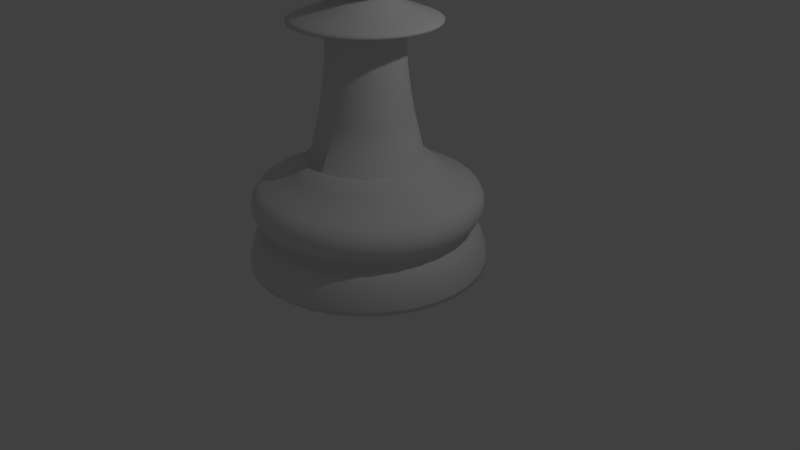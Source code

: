 # Source: 4.65_chesspiece_pawn.blend  (saved by Blender 2.79.0; exported with 4.5.12 LTS)
import bpy
from mathutils import Matrix  # noqa: F401  (used for matrix-valued properties, if any)

bpy.ops.wm.read_factory_settings(use_empty=True)
scene = bpy.context.scene
scene.name = 'Scene'

# ---- collections
col_collection_1 = bpy.data.collections.new('Collection 1'); scene.collection.children.link(col_collection_1)

# ---- world
world_world = bpy.data.worlds.new('World'); scene.world = world_world
world_world.color = (0.05088, 0.05088, 0.05088)
world_world.use_sun_shadow = False
world_world.sun_shadow_jitter_overblur = 0.0
world_world.cycles.sampling_method = 'MANUAL'

# ---- cameras
cam_camera = bpy.data.cameras.new('Camera')
cam_camera.clip_end = 100.0
cam_camera.lens = 35.0
cam_camera.sensor_width = 32.0
cam_camera.sensor_height = 18.0
cam_camera.ortho_scale = 7.314
cam_camera.dof.focus_distance = 0.0
cam_camera.dof.aperture_fstop = 128.0

# ---- lights
light_lamp = bpy.data.lights.new('Lamp', 'POINT')
light_lamp.transmission_factor = 0.0
light_lamp.cutoff_distance = 30.0
light_lamp.energy = 100.0
light_lamp.shadow_buffer_clip_start = 1.001
light_lamp.shadow_soft_size = 0.1
light_lamp.shadow_maximum_resolution = 0.006
light_lamp.use_absolute_resolution = True

# ---- meshes
me_cylinder = bpy.data.meshes.new('Cylinder')
me_cylinder.from_pydata([(0.0, 1.5, -1.0), (5.332e-08, 0.7113, 0.3398), (0.2926, 1.471, -1.0), (0.1388, 0.6976, 0.3398), (0.574, 1.386, -1.0), (0.2722, 0.6571, 0.3398), (0.8334, 1.247, -1.0), (0.3952, 0.5914, 0.3398), (1.061, 1.061, -1.0), (0.5029, 0.5029, 0.3398), (1.247, 0.8334, -1.0), (0.5914, 0.3952, 0.3398), (1.386, 0.574, -1.0), (0.6571, 0.2722, 0.3398), (1.471, 0.2926, -1.0), (0.6976, 0.1388, 0.3398), (1.5, 1.132e-07, -1.0), (0.7113, 2.813e-07, 0.3398), (1.471, -0.2926, -1.0), (0.6976, -0.1388, 0.3398), (1.386, -0.574, -1.0), (0.6571, -0.2722, 0.3398), (1.247, -0.8334, -1.0), (0.5914, -0.3951, 0.3398), (1.061, -1.061, -1.0), (0.5029, -0.5029, 0.3398), (0.8334, -1.247, -1.0), (0.3952, -0.5914, 0.3398), (0.574, -1.386, -1.0), (0.2722, -0.6571, 0.3398), (0.2926, -1.471, -1.0), (0.1388, -0.6976, 0.3398), (-4.888e-07, -1.5, -1.0), (-1.578e-07, -0.7113, 0.3398), (-0.2926, -1.471, -1.0), (-0.1388, -0.6976, 0.3398), (-0.574, -1.386, -1.0), (-0.2722, -0.6571, 0.3398), (-0.8334, -1.247, -1.0), (-0.3952, -0.5914, 0.3398), (-1.061, -1.061, -1.0), (-0.5029, -0.5029, 0.3398), (-1.247, -0.8334, -1.0), (-0.5914, -0.3951, 0.3398), (-1.386, -0.574, -1.0), (-0.6571, -0.2722, 0.3398), (-1.471, -0.2926, -1.0), (-0.6976, -0.1388, 0.3398), (-1.5, 1.448e-06, -1.0), (-0.7113, 9.08e-07, 0.3398), (-1.471, 0.2926, -1.0), (-0.6976, 0.1388, 0.3398), (-1.386, 0.574, -1.0), (-0.6571, 0.2722, 0.3398), (-1.247, 0.8334, -1.0), (-0.5914, 0.3952, 0.3398), (-1.061, 1.061, -1.0), (-0.5029, 0.5029, 0.3398), (-0.8334, 1.247, -1.0), (-0.3951, 0.5914, 0.3398), (-0.574, 1.386, -1.0), (-0.2722, 0.6571, 0.3398), (-0.2926, 1.471, -1.0), (-0.1388, 0.6976, 0.3398), (4.202e-08, 1.144, 0.07015), (6.915e-08, 0.9138, 0.2181), (0.1783, 0.8962, 0.2181), (0.2231, 1.122, 0.07015), (0.3497, 0.8442, 0.2181), (0.4377, 1.057, 0.07015), (0.5077, 0.7598, 0.2181), (0.6354, 0.951, 0.07015), (0.6461, 0.6461, 0.2181), (0.8088, 0.8088, 0.07015), (0.7598, 0.5077, 0.2181), (0.951, 0.6354, 0.07015), (0.8442, 0.3497, 0.2181), (1.057, 0.4377, 0.07015), (0.8962, 0.1783, 0.2181), (1.122, 0.2231, 0.07015), (0.9138, 2.641e-07, 0.2181), (1.144, 2.049e-07, 0.07015), (0.8962, -0.1783, 0.2181), (1.122, -0.2231, 0.07015), (0.8442, -0.3497, 0.2181), (1.057, -0.4377, 0.07015), (0.7598, -0.5077, 0.2181), (0.951, -0.6354, 0.07015), (0.6461, -0.6461, 0.2181), (0.8088, -0.8088, 0.07015), (0.5077, -0.7598, 0.2181), (0.6354, -0.951, 0.07015), (0.3497, -0.8442, 0.2181), (0.4377, -1.057, 0.07015), (0.1783, -0.8962, 0.2181), (0.2231, -1.122, 0.07015), (-2.286e-07, -0.9138, 0.2181), (-3.307e-07, -1.144, 0.07015), (-0.1783, -0.8962, 0.2181), (-0.2231, -1.122, 0.07015), (-0.3497, -0.8442, 0.2181), (-0.4377, -1.057, 0.07015), (-0.5077, -0.7598, 0.2181), (-0.6354, -0.951, 0.07015), (-0.6461, -0.6461, 0.2181), (-0.8088, -0.8088, 0.07015), (-0.7598, -0.5077, 0.2181), (-0.951, -0.6354, 0.07015), (-0.8442, -0.3497, 0.2181), (-1.057, -0.4377, 0.07015), (-0.8962, -0.1783, 0.2181), (-1.122, -0.2231, 0.07015), (-0.9138, 1.077e-06, 0.2181), (-1.144, 1.223e-06, 0.07015), (-0.8962, 0.1783, 0.2181), (-1.122, 0.2231, 0.07015), (-0.8442, 0.3497, 0.2181), (-1.057, 0.4377, 0.07015), (-0.7598, 0.5077, 0.2181), (-0.951, 0.6355, 0.07015), (-0.6461, 0.6461, 0.2181), (-0.8088, 0.8088, 0.07015), (-0.5077, 0.7598, 0.2181), (-0.6354, 0.951, 0.07015), (-0.3497, 0.8442, 0.2181), (-0.4377, 1.057, 0.07015), (-0.1783, 0.8962, 0.2181), (-0.2231, 1.122, 0.07015), (1.398e-08, 1.382, -0.5616), (0.0, 1.5, -0.9424), (8.615e-09, 1.427, -0.6434), (4.191e-09, 1.465, -0.7444), (1.048e-09, 1.491, -0.8495), (0.2926, 1.471, -0.9424), (0.2695, 1.355, -0.5616), (0.2909, 1.462, -0.8495), (0.2859, 1.437, -0.7444), (0.2784, 1.399, -0.6434), (0.574, 1.386, -0.9424), (0.5287, 1.276, -0.5616), (0.5706, 1.377, -0.8495), (0.5607, 1.354, -0.7444), (0.546, 1.318, -0.6434), (0.8334, 1.247, -0.9424), (0.7675, 1.149, -0.5616), (0.8283, 1.24, -0.8495), (0.8141, 1.218, -0.7444), (0.7927, 1.186, -0.6434), (1.061, 1.061, -0.9424), (0.9769, 0.9769, -0.5616), (1.054, 1.054, -0.8495), (1.036, 1.036, -0.7444), (1.009, 1.009, -0.6434), (1.247, 0.8334, -0.9424), (1.149, 0.7675, -0.5616), (1.24, 0.8283, -0.8495), (1.218, 0.8141, -0.7444), (1.186, 0.7927, -0.6434), (1.386, 0.574, -0.9424), (1.276, 0.5287, -0.5616), (1.377, 0.5706, -0.8495), (1.354, 0.5607, -0.7444), (1.318, 0.546, -0.6434), (1.471, 0.2926, -0.9424), (1.355, 0.2695, -0.5616), (1.462, 0.2909, -0.8495), (1.437, 0.2859, -0.7444), (1.399, 0.2784, -0.6434), (1.5, 1.132e-07, -0.9424), (1.382, 1.437e-07, -0.5616), (1.491, 1.156e-07, -0.8495), (1.465, 1.222e-07, -0.7444), (1.427, 1.321e-07, -0.6434), (1.471, -0.2926, -0.9424), (1.355, -0.2695, -0.5616), (1.462, -0.2909, -0.8495), (1.437, -0.2859, -0.7444), (1.399, -0.2784, -0.6434), (1.386, -0.574, -0.9424), (1.276, -0.5287, -0.5616), (1.377, -0.5706, -0.8495), (1.354, -0.5607, -0.7444), (1.318, -0.546, -0.6434), (1.247, -0.8334, -0.9424), (1.149, -0.7675, -0.5616), (1.24, -0.8283, -0.8495), (1.218, -0.8141, -0.7444), (1.186, -0.7927, -0.6434), (1.061, -1.061, -0.9424), (0.9769, -0.9769, -0.5616), (1.054, -1.054, -0.8495), (1.036, -1.036, -0.7444), (1.009, -1.009, -0.6434), (0.8334, -1.247, -0.9424), (0.7675, -1.149, -0.5616), (0.8283, -1.24, -0.8495), (0.8141, -1.218, -0.7444), (0.7927, -1.186, -0.6434), (0.574, -1.386, -0.9424), (0.5287, -1.276, -0.5616), (0.5706, -1.377, -0.8495), (0.5607, -1.354, -0.7444), (0.546, -1.318, -0.6434), (0.2926, -1.471, -0.9424), (0.2695, -1.355, -0.5616), (0.2909, -1.462, -0.8495), (0.2859, -1.437, -0.7444), (0.2784, -1.399, -0.6434), (-4.888e-07, -1.5, -0.9424), (-4.362e-07, -1.382, -0.5616), (-4.848e-07, -1.491, -0.8495), (-4.733e-07, -1.465, -0.7444), (-4.563e-07, -1.427, -0.6434), (-0.2926, -1.471, -0.9424), (-0.2695, -1.355, -0.5616), (-0.2909, -1.462, -0.8495), (-0.2859, -1.437, -0.7444), (-0.2784, -1.399, -0.6434), (-0.574, -1.386, -0.9424), (-0.5287, -1.276, -0.5616), (-0.5706, -1.377, -0.8495), (-0.5607, -1.354, -0.7444), (-0.546, -1.318, -0.6434), (-0.8334, -1.247, -0.9424), (-0.7675, -1.149, -0.5616), (-0.8283, -1.24, -0.8495), (-0.8141, -1.218, -0.7444), (-0.7927, -1.186, -0.6434), (-1.061, -1.061, -0.9424), (-0.9769, -0.9769, -0.5616), (-1.054, -1.054, -0.8495), (-1.036, -1.036, -0.7444), (-1.009, -1.009, -0.6434), (-1.247, -0.8334, -0.9424), (-1.149, -0.7675, -0.5616), (-1.24, -0.8283, -0.8495), (-1.218, -0.8141, -0.7444), (-1.186, -0.7927, -0.6434), (-1.386, -0.574, -0.9424), (-1.276, -0.5287, -0.5616), (-1.377, -0.5706, -0.8495), (-1.354, -0.5607, -0.7444), (-1.318, -0.546, -0.6434), (-1.471, -0.2926, -0.9424), (-1.355, -0.2695, -0.5616), (-1.462, -0.2909, -0.8495), (-1.437, -0.2859, -0.7444), (-1.399, -0.2784, -0.6434), (-1.5, 1.448e-06, -0.9424), (-1.382, 1.373e-06, -0.5616), (-1.491, 1.443e-06, -0.8495), (-1.465, 1.426e-06, -0.7444), (-1.427, 1.402e-06, -0.6434), (-1.471, 0.2926, -0.9424), (-1.355, 0.2695, -0.5616), (-1.462, 0.2909, -0.8495), (-1.437, 0.2859, -0.7444), (-1.399, 0.2784, -0.6434), (-1.386, 0.574, -0.9424), (-1.276, 0.5287, -0.5616), (-1.377, 0.5706, -0.8495), (-1.354, 0.5607, -0.7444), (-1.318, 0.546, -0.6434), (-1.247, 0.8334, -0.9424), (-1.149, 0.7675, -0.5616), (-1.24, 0.8283, -0.8495), (-1.218, 0.8141, -0.7444), (-1.186, 0.7927, -0.6434), (-1.061, 1.061, -0.9424), (-0.9769, 0.9769, -0.5616), (-1.054, 1.054, -0.8495), (-1.036, 1.036, -0.7444), (-1.009, 1.009, -0.6434), (-0.8334, 1.247, -0.9424), (-0.7675, 1.149, -0.5616), (-0.8283, 1.24, -0.8495), (-0.8141, 1.218, -0.7444), (-0.7927, 1.186, -0.6434), (-0.574, 1.386, -0.9424), (-0.5287, 1.276, -0.5616), (-0.5706, 1.377, -0.8495), (-0.5607, 1.354, -0.7444), (-0.546, 1.318, -0.6434), (-0.2926, 1.471, -0.9424), (-0.2695, 1.355, -0.5616), (-0.2909, 1.462, -0.8495), (-0.2859, 1.437, -0.7444), (-0.2784, 1.399, -0.6434), (2.798e-08, 1.284, -0.4131), (2.476e-08, 1.303, -0.528), (3.12e-08, 1.257, -0.4549), (3.004e-08, 1.264, -0.497), (0.2542, 1.278, -0.528), (0.2505, 1.259, -0.4131), (0.2466, 1.24, -0.497), (0.2452, 1.233, -0.4549), (0.4986, 1.204, -0.528), (0.4914, 1.186, -0.4131), (0.4837, 1.168, -0.497), (0.481, 1.161, -0.4549), (0.7239, 1.083, -0.528), (0.7134, 1.068, -0.4131), (0.7022, 1.051, -0.497), (0.6983, 1.045, -0.4549), (0.9213, 0.9213, -0.528), (0.9079, 0.9079, -0.4131), (0.8937, 0.8937, -0.497), (0.8888, 0.8888, -0.4549), (1.083, 0.7239, -0.528), (1.068, 0.7134, -0.4131), (1.051, 0.7022, -0.497), (1.045, 0.6983, -0.4549), (1.204, 0.4986, -0.528), (1.186, 0.4914, -0.4131), (1.168, 0.4837, -0.497), (1.161, 0.481, -0.4549), (1.278, 0.2542, -0.528), (1.259, 0.2505, -0.4131), (1.24, 0.2466, -0.497), (1.233, 0.2452, -0.4549), (1.303, 1.621e-07, -0.528), (1.284, 1.657e-07, -0.4131), (1.264, 1.71e-07, -0.497), (1.257, 1.723e-07, -0.4549), (1.278, -0.2542, -0.528), (1.259, -0.2505, -0.4131), (1.24, -0.2466, -0.497), (1.233, -0.2452, -0.4549), (1.204, -0.4986, -0.528), (1.186, -0.4914, -0.4131), (1.168, -0.4837, -0.497), (1.161, -0.481, -0.4549), (1.083, -0.7239, -0.528), (1.068, -0.7134, -0.4131), (1.051, -0.7022, -0.497), (1.045, -0.6983, -0.4549), (0.9213, -0.9213, -0.528), (0.9079, -0.9079, -0.4131), (0.8937, -0.8937, -0.497), (0.8888, -0.8888, -0.4549), (0.7239, -1.083, -0.528), (0.7134, -1.068, -0.4131), (0.7022, -1.051, -0.497), (0.6983, -1.045, -0.4549), (0.4986, -1.204, -0.528), (0.4914, -1.186, -0.4131), (0.4837, -1.168, -0.497), (0.481, -1.161, -0.4549), (0.2542, -1.278, -0.528), (0.2505, -1.259, -0.4131), (0.2466, -1.24, -0.497), (0.2452, -1.233, -0.4549), (-3.998e-07, -1.303, -0.528), (-3.904e-07, -1.284, -0.4131), (-3.815e-07, -1.264, -0.497), (-3.781e-07, -1.257, -0.4549), (-0.2542, -1.278, -0.528), (-0.2505, -1.259, -0.4131), (-0.2466, -1.24, -0.497), (-0.2452, -1.233, -0.4549), (-0.4986, -1.204, -0.528), (-0.4914, -1.186, -0.4131), (-0.4837, -1.168, -0.497), (-0.481, -1.161, -0.4549), (-0.7239, -1.083, -0.528), (-0.7134, -1.068, -0.4131), (-0.7022, -1.051, -0.497), (-0.6983, -1.045, -0.4549), (-0.9213, -0.9213, -0.528), (-0.9079, -0.9079, -0.4131), (-0.8937, -0.8937, -0.497), (-0.8888, -0.8888, -0.4549), (-1.083, -0.7239, -0.528), (-1.068, -0.7134, -0.4131), (-1.051, -0.7022, -0.497), (-1.045, -0.6983, -0.4549), (-1.204, -0.4986, -0.528), (-1.186, -0.4914, -0.4131), (-1.168, -0.4837, -0.497), (-1.161, -0.481, -0.4549), (-1.278, -0.2542, -0.528), (-1.259, -0.2505, -0.4131), (-1.24, -0.2466, -0.497), (-1.233, -0.2452, -0.4549), (-1.303, 1.322e-06, -0.528), (-1.284, 1.309e-06, -0.4131), (-1.264, 1.296e-06, -0.497), (-1.257, 1.291e-06, -0.4549), (-1.278, 0.2542, -0.528), (-1.259, 0.2505, -0.4131), (-1.24, 0.2466, -0.497), (-1.233, 0.2452, -0.4549), (-1.204, 0.4986, -0.528), (-1.186, 0.4914, -0.4131), (-1.168, 0.4837, -0.497), (-1.161, 0.481, -0.4549), (-1.083, 0.7239, -0.528), (-1.068, 0.7134, -0.4131), (-1.051, 0.7022, -0.497), (-1.045, 0.6983, -0.4549), (-0.9213, 0.9213, -0.528), (-0.9079, 0.9079, -0.4131), (-0.8937, 0.8937, -0.497), (-0.8888, 0.8888, -0.4549), (-0.7239, 1.083, -0.528), (-0.7134, 1.068, -0.4131), (-0.7022, 1.051, -0.497), (-0.6983, 1.045, -0.4549), (-0.4986, 1.204, -0.528), (-0.4914, 1.186, -0.4131), (-0.4837, 1.168, -0.497), (-0.481, 1.161, -0.4549), (-0.2542, 1.278, -0.528), (-0.2505, 1.259, -0.4131), (-0.2466, 1.24, -0.497), (-0.2452, 1.233, -0.4549), (2.425e-08, 1.309, 0.02161), (1.584e-08, 1.397, -0.3502), (1.601e-08, 1.38, -0.03176), (1.017e-08, 1.428, -0.1031), (8.705e-09, 1.448, -0.1853), (1.065e-08, 1.437, -0.2705), (0.2725, 1.37, -0.3502), (0.2553, 1.283, 0.02161), (0.2803, 1.409, -0.2705), (0.2825, 1.42, -0.1853), (0.2787, 1.401, -0.1031), (0.2693, 1.354, -0.03176), (0.5345, 1.29, -0.3502), (0.5008, 1.209, 0.02161), (0.5499, 1.328, -0.2705), (0.5541, 1.338, -0.1853), (0.5466, 1.32, -0.1031), (0.5283, 1.275, -0.03176), (0.776, 1.161, -0.3502), (0.727, 1.088, 0.02161), (0.7984, 1.195, -0.2705), (0.8044, 1.204, -0.1853), (0.7936, 1.188, -0.1031), (0.7669, 1.148, -0.03176), (0.9876, 0.9876, -0.3502), (0.9253, 0.9253, 0.02161), (1.016, 1.016, -0.2705), (1.024, 1.024, -0.1853), (1.01, 1.01, -0.1031), (0.9761, 0.9761, -0.03176), (1.161, 0.776, -0.3502), (1.088, 0.727, 0.02161), (1.195, 0.7984, -0.2705), (1.204, 0.8044, -0.1853), (1.188, 0.7936, -0.1031), (1.148, 0.7669, -0.03176), (1.29, 0.5345, -0.3502), (1.209, 0.5008, 0.02161), (1.328, 0.5499, -0.2705), (1.338, 0.5541, -0.1853), (1.32, 0.5466, -0.1031), (1.275, 0.5283, -0.03176), (1.37, 0.2725, -0.3502), (1.283, 0.2553, 0.02161), (1.409, 0.2803, -0.2705), (1.42, 0.2825, -0.1853), (1.401, 0.2787, -0.1031), (1.354, 0.2693, -0.03176), (1.397, 1.434e-07, -0.3502), (1.309, 1.685e-07, 0.02161), (1.437, 1.335e-07, -0.2705), (1.448, 1.313e-07, -0.1853), (1.428, 1.371e-07, -0.1031), (1.38, 1.5e-07, -0.03176), (1.37, -0.2725, -0.3502), (1.283, -0.2553, 0.02161), (1.409, -0.2803, -0.2705), (1.42, -0.2825, -0.1853), (1.401, -0.2787, -0.1031), (1.354, -0.2693, -0.03176), (1.29, -0.5345, -0.3502), (1.209, -0.5008, 0.02161), (1.328, -0.5499, -0.2705), (1.338, -0.5541, -0.1853), (1.32, -0.5466, -0.1031), (1.275, -0.5283, -0.03176), (1.161, -0.776, -0.3502), (1.088, -0.727, 0.02161), (1.195, -0.7984, -0.2705), (1.204, -0.8044, -0.1853), (1.188, -0.7936, -0.1031), (1.148, -0.7669, -0.03176), (0.9876, -0.9876, -0.3502), (0.9253, -0.9253, 0.02161), (1.016, -1.016, -0.2705), (1.024, -1.024, -0.1853), (1.01, -1.01, -0.1031), (0.9761, -0.9761, -0.03176), (0.776, -1.161, -0.3502), (0.727, -1.088, 0.02161), (0.7984, -1.195, -0.2705), (0.8044, -1.204, -0.1853), (0.7936, -1.188, -0.1031), (0.7669, -1.148, -0.03176), (0.5345, -1.29, -0.3502), (0.5008, -1.209, 0.02161), (0.5499, -1.328, -0.2705), (0.5541, -1.338, -0.1853), (0.5466, -1.32, -0.1031), (0.5283, -1.275, -0.03176), (0.2725, -1.37, -0.3502), (0.2553, -1.283, 0.02161), (0.2803, -1.409, -0.2705), (0.2825, -1.42, -0.1853), (0.2787, -1.401, -0.1031), (0.2693, -1.354, -0.03176), (-4.393e-07, -1.397, -0.3502), (-4.021e-07, -1.309, 0.02161), (-4.577e-07, -1.437, -0.2705), (-4.635e-07, -1.448, -0.1853), (-4.553e-07, -1.428, -0.1031), (-4.341e-07, -1.38, -0.03176), (-0.2725, -1.37, -0.3502), (-0.2553, -1.283, 0.02161), (-0.2803, -1.409, -0.2705), (-0.2825, -1.42, -0.1853), (-0.2787, -1.401, -0.1031), (-0.2693, -1.354, -0.03176), (-0.5345, -1.29, -0.3502), (-0.5008, -1.209, 0.02161), (-0.5499, -1.328, -0.2705), (-0.5541, -1.338, -0.1853), (-0.5466, -1.32, -0.1031), (-0.5283, -1.275, -0.03176), (-0.776, -1.161, -0.3502), (-0.727, -1.088, 0.02161), (-0.7984, -1.195, -0.2705), (-0.8044, -1.204, -0.1853), (-0.7936, -1.188, -0.1031), (-0.7669, -1.148, -0.03176), (-0.9876, -0.9876, -0.3502), (-0.9253, -0.9253, 0.02161), (-1.016, -1.016, -0.2705), (-1.024, -1.024, -0.1853), (-1.01, -1.01, -0.1031), (-0.9761, -0.9761, -0.03176), (-1.161, -0.776, -0.3502), (-1.088, -0.727, 0.02161), (-1.195, -0.7984, -0.2705), (-1.204, -0.8044, -0.1853), (-1.188, -0.7936, -0.1031), (-1.148, -0.7669, -0.03176), (-1.29, -0.5345, -0.3502), (-1.209, -0.5008, 0.02161), (-1.328, -0.5499, -0.2705), (-1.338, -0.5541, -0.1853), (-1.32, -0.5466, -0.1031), (-1.275, -0.5283, -0.03176), (-1.37, -0.2725, -0.3502), (-1.283, -0.2553, 0.02161), (-1.409, -0.2803, -0.2705), (-1.42, -0.2825, -0.1853), (-1.401, -0.2787, -0.1031), (-1.354, -0.2693, -0.03176), (-1.397, 1.387e-06, -0.3502), (-1.309, 1.333e-06, 0.02161), (-1.437, 1.412e-06, -0.2705), (-1.448, 1.42e-06, -0.1853), (-1.428, 1.408e-06, -0.1031), (-1.38, 1.379e-06, -0.03176), (-1.37, 0.2725, -0.3502), (-1.283, 0.2553, 0.02161), (-1.409, 0.2803, -0.2705), (-1.42, 0.2825, -0.1853), (-1.401, 0.2787, -0.1031), (-1.354, 0.2693, -0.03176), (-1.29, 0.5345, -0.3502), (-1.209, 0.5008, 0.02161), (-1.328, 0.5499, -0.2705), (-1.338, 0.5541, -0.1853), (-1.32, 0.5466, -0.1031), (-1.275, 0.5283, -0.03176), (-1.161, 0.776, -0.3502), (-1.088, 0.727, 0.02161), (-1.195, 0.7984, -0.2705), (-1.204, 0.8044, -0.1853), (-1.188, 0.7936, -0.1031), (-1.148, 0.7669, -0.03176), (-0.9876, 0.9876, -0.3502), (-0.9253, 0.9253, 0.02161), (-1.016, 1.016, -0.2705), (-1.024, 1.024, -0.1853), (-1.01, 1.01, -0.1031), (-0.9761, 0.9761, -0.03176), (-0.776, 1.161, -0.3502), (-0.727, 1.088, 0.02161), (-0.7984, 1.195, -0.2705), (-0.8044, 1.204, -0.1853), (-0.7936, 1.188, -0.1031), (-0.7669, 1.148, -0.03176), (-0.5345, 1.29, -0.3502), (-0.5008, 1.209, 0.02161), (-0.5499, 1.328, -0.2705), (-0.5541, 1.338, -0.1853), (-0.5466, 1.32, -0.1031), (-0.5283, 1.275, -0.03176), (-0.2725, 1.37, -0.3502), (-0.2553, 1.283, 0.02161), (-0.2803, 1.409, -0.2705), (-0.2825, 1.42, -0.1853), (-0.2787, 1.401, -0.1031), (-0.2693, 1.354, -0.03176), (0.1539, 0.7738, 0.3398), (8.388e-08, 0.789, 0.3398), (0.3019, 0.7289, 0.3398), (0.4383, 0.656, 0.3398), (0.5579, 0.5579, 0.3398), (0.656, 0.4383, 0.3398), (0.7289, 0.3019, 0.3398), (0.7738, 0.1539, 0.3398), (0.789, 2.962e-07, 0.3398), (0.7738, -0.1539, 0.3398), (0.7289, -0.3019, 0.3398), (0.656, -0.4383, 0.3398), (0.5579, -0.5579, 0.3398), (0.4383, -0.656, 0.3398), (0.3019, -0.7289, 0.3398), (0.1539, -0.7738, 0.3398), (-1.732e-07, -0.789, 0.3398), (-0.1539, -0.7738, 0.3398), (-0.3019, -0.7289, 0.3398), (-0.4383, -0.656, 0.3398), (-0.5579, -0.5579, 0.3398), (-0.656, -0.4383, 0.3398), (-0.7289, -0.3019, 0.3398), (-0.7738, -0.1539, 0.3398), (-0.789, 9.985e-07, 0.3398), (-0.7738, 0.1539, 0.3398), (-0.7289, 0.3019, 0.3398), (-0.656, 0.4383, 0.3398), (-0.5579, 0.5579, 0.3398), (-0.4383, 0.656, 0.3398), (-0.3019, 0.7289, 0.3398), (-0.1539, 0.7738, 0.3398), (0.1388, 0.6976, 0.3398), (5.332e-08, 0.7113, 0.3398), (0.2722, 0.6571, 0.3398), (0.3952, 0.5914, 0.3398), (0.5029, 0.5029, 0.3398), (0.5914, 0.3952, 0.3398), (0.6571, 0.2722, 0.3398), (0.6976, 0.1388, 0.3398), (0.7113, 2.813e-07, 0.3398), (0.6976, -0.1388, 0.3398), (0.6571, -0.2722, 0.3398), (0.5914, -0.3951, 0.3398), (0.5029, -0.5029, 0.3398), (0.3952, -0.5914, 0.3398), (0.2722, -0.6571, 0.3398), (0.1388, -0.6976, 0.3398), (-1.578e-07, -0.7113, 0.3398), (-0.1388, -0.6976, 0.3398), (-0.2722, -0.6571, 0.3398), (-0.3952, -0.5914, 0.3398), (-0.5029, -0.5029, 0.3398), (-0.5914, -0.3951, 0.3398), (-0.6571, -0.2722, 0.3398), (-0.6976, -0.1388, 0.3398), (-0.7113, 9.08e-07, 0.3398), (-0.6976, 0.1388, 0.3398), (-0.6571, 0.2722, 0.3398), (-0.5914, 0.3952, 0.3398), (-0.5029, 0.5029, 0.3398), (-0.3951, 0.5914, 0.3398), (-0.2722, 0.6571, 0.3398), (-0.1388, 0.6976, 0.3398), (0.02854, 0.1435, 2.294), (1.409e-07, 0.1463, 2.294), (0.05599, 0.1352, 2.294), (0.08128, 0.1216, 2.294), (0.1035, 0.1035, 2.294), (0.1216, 0.08128, 2.294), (0.1352, 0.05599, 2.294), (0.1435, 0.02854, 2.294), (0.1463, 4.151e-07, 2.294), (0.1435, -0.02854, 2.294), (0.1352, -0.05599, 2.294), (0.1216, -0.08128, 2.294), (0.1035, -0.1034, 2.294), (0.08128, -0.1216, 2.294), (0.05599, -0.1352, 2.294), (0.02854, -0.1435, 2.294), (9.748e-08, -0.1463, 2.294), (-0.02854, -0.1435, 2.294), (-0.05599, -0.1352, 2.294), (-0.08128, -0.1216, 2.294), (-0.1035, -0.1034, 2.294), (-0.1216, -0.08128, 2.294), (-0.1352, -0.05599, 2.294), (-0.1435, -0.02854, 2.294), (-0.1463, 5.44e-07, 2.294), (-0.1435, 0.02854, 2.294), (-0.1352, 0.05599, 2.294), (-0.1216, 0.08128, 2.294), (-0.1035, 0.1035, 2.294), (-0.08128, 0.1216, 2.294), (-0.05599, 0.1352, 2.294), (-0.02854, 0.1435, 2.294), (-0.437, 0.181, 1.879), (-0.437, 0.181, 1.924), (-0.3933, 0.2628, 1.924), (-0.3933, 0.2628, 1.879), (0.2628, -0.3933, 1.879), (0.2628, -0.3933, 1.924), (0.181, -0.437, 1.924), (0.181, -0.437, 1.879), (1.033e-07, 0.473, 1.879), (1.061e-07, 0.473, 1.924), (0.09228, 0.4639, 1.924), (0.09228, 0.4639, 1.879), (-0.3345, 0.3345, 1.924), (-0.3345, 0.3345, 1.879), (0.09228, -0.4639, 1.924), (0.09228, -0.4639, 1.879), (0.181, 0.437, 1.924), (0.181, 0.437, 1.879), (-0.2628, 0.3933, 1.924), (-0.2628, 0.3933, 1.879), (-3.434e-08, -0.473, 1.924), (-3.71e-08, -0.473, 1.879), (0.2628, 0.3933, 1.924), (0.2628, 0.3933, 1.879), (-0.181, 0.437, 1.924), (-0.181, 0.437, 1.879), (-0.09228, -0.4639, 1.924), (-0.09228, -0.4639, 1.879), (0.3345, 0.3345, 1.924), (0.3345, 0.3345, 1.879), (-0.09228, 0.4639, 1.924), (-0.09228, 0.4639, 1.879), (-0.181, -0.437, 1.924), (-0.181, -0.437, 1.879), (0.3933, 0.2628, 1.924), (0.3933, 0.2628, 1.879), (-0.2628, -0.3933, 1.924), (-0.2628, -0.3933, 1.879), (0.437, 0.181, 1.924), (0.437, 0.181, 1.879), (-0.3345, -0.3345, 1.924), (-0.3345, -0.3345, 1.879), (0.4639, 0.09228, 1.924), (0.4639, 0.09228, 1.879), (-0.3933, -0.2628, 1.924), (-0.3933, -0.2628, 1.879), (0.473, 3.462e-07, 1.924), (0.473, 3.462e-07, 1.879), (-0.437, -0.181, 1.924), (-0.437, -0.181, 1.879), (0.4639, -0.09228, 1.924), (0.4639, -0.09228, 1.879), (-0.4639, -0.09228, 1.924), (-0.4639, -0.09228, 1.879), (0.437, -0.181, 1.924), (0.437, -0.181, 1.879), (-0.473, 7.629e-07, 1.924), (-0.473, 7.629e-07, 1.879), (0.3933, -0.2628, 1.924), (0.3933, -0.2628, 1.879), (-0.4639, 0.09229, 1.924), (-0.4639, 0.09229, 1.879), (0.3345, -0.3345, 1.924), (0.3345, -0.3345, 1.879), (-0.4377, 0.1813, 1.793), (-0.5376, 0.2227, 0.8913), (-0.4524, 0.1874, 1.505), (-0.4889, 0.2025, 1.175), (-0.4838, 0.3233, 0.8913), (-0.3939, 0.2632, 1.793), (-0.44, 0.294, 1.175), (-0.4071, 0.272, 1.505), (0.2632, -0.3939, 1.793), (0.3233, -0.4838, 0.8913), (0.272, -0.4071, 1.505), (0.294, -0.44, 1.175), (0.2227, -0.5376, 0.8913), (0.1813, -0.4377, 1.793), (0.2025, -0.4889, 1.175), (0.1874, -0.4524, 1.505), (1.025e-07, 0.4738, 1.793), (7.836e-08, 0.5819, 0.8913), (9.785e-08, 0.4896, 1.505), (8.9e-08, 0.5292, 1.175), (0.1135, 0.5707, 0.8913), (0.09242, 0.4647, 1.793), (0.1032, 0.519, 1.175), (0.09552, 0.4802, 1.505), (-0.4115, 0.4115, 0.8913), (-0.335, 0.335, 1.793), (-0.3742, 0.3742, 1.175), (-0.3462, 0.3462, 1.505), (0.1135, -0.5707, 0.8913), (0.09242, -0.4647, 1.793), (0.1032, -0.519, 1.175), (0.09552, -0.4802, 1.505), (0.2227, 0.5376, 0.8913), (0.1813, 0.4377, 1.793), (0.2025, 0.4889, 1.175), (0.1874, 0.4524, 1.505), (-0.3233, 0.4838, 0.8913), (-0.2632, 0.3939, 1.793), (-0.294, 0.44, 1.175), (-0.272, 0.4071, 1.505), (-9.435e-08, -0.5819, 0.8913), (-3.807e-08, -0.4738, 1.793), (-6.799e-08, -0.5292, 1.175), (-4.738e-08, -0.4896, 1.505), (0.3233, 0.4838, 0.8913), (0.2632, 0.3939, 1.793), (0.294, 0.44, 1.175), (0.272, 0.4071, 1.505), (-0.2227, 0.5376, 0.8913), (-0.1813, 0.4377, 1.793), (-0.2025, 0.4889, 1.175), (-0.1874, 0.4524, 1.505), (-0.1135, -0.5707, 0.8913), (-0.09242, -0.4647, 1.793), (-0.1032, -0.519, 1.175), (-0.09552, -0.4802, 1.505), (0.4115, 0.4115, 0.8913), (0.335, 0.335, 1.793), (0.3742, 0.3742, 1.175), (0.3462, 0.3462, 1.505), (-0.1135, 0.5707, 0.8913), (-0.09242, 0.4647, 1.793), (-0.1032, 0.519, 1.175), (-0.09552, 0.4802, 1.505), (-0.2227, -0.5376, 0.8913), (-0.1813, -0.4377, 1.793), (-0.2025, -0.4889, 1.175), (-0.1874, -0.4524, 1.505), (0.4838, 0.3233, 0.8913), (0.3939, 0.2632, 1.793), (0.44, 0.294, 1.175), (0.4071, 0.272, 1.505), (-0.3233, -0.4838, 0.8913), (-0.2632, -0.3939, 1.793), (-0.294, -0.44, 1.175), (-0.272, -0.4071, 1.505), (0.5376, 0.2227, 0.8913), (0.4377, 0.1813, 1.793), (0.4889, 0.2025, 1.175), (0.4524, 0.1874, 1.505), (-0.4115, -0.4115, 0.8913), (-0.335, -0.335, 1.793), (-0.3742, -0.3742, 1.175), (-0.3462, -0.3462, 1.505), (0.5707, 0.1135, 0.8913), (0.4647, 0.09243, 1.793), (0.519, 0.1032, 1.175), (0.4802, 0.09552, 1.505), (-0.4838, -0.3233, 0.8913), (-0.3939, -0.2632, 1.793), (-0.44, -0.294, 1.175), (-0.4071, -0.272, 1.505), (0.5819, 3.098e-07, 0.8913), (0.4738, 3.441e-07, 1.793), (0.5292, 3.226e-07, 1.175), (0.4896, 3.353e-07, 1.505), (-0.5376, -0.2227, 0.8913), (-0.4377, -0.1813, 1.793), (-0.4889, -0.2025, 1.175), (-0.4524, -0.1874, 1.505), (0.5707, -0.1135, 0.8913), (0.4647, -0.09242, 1.793), (0.519, -0.1032, 1.175), (0.4802, -0.09552, 1.505), (-0.5707, -0.1135, 0.8913), (-0.4647, -0.09242, 1.793), (-0.519, -0.1032, 1.175), (-0.4802, -0.09552, 1.505), (0.5376, -0.2227, 0.8913), (0.4377, -0.1813, 1.793), (0.4889, -0.2025, 1.175), (0.4524, -0.1874, 1.505), (-0.5819, 8.224e-07, 0.8913), (-0.4738, 7.614e-07, 1.793), (-0.5292, 7.891e-07, 1.175), (-0.4896, 7.668e-07, 1.505), (0.4838, -0.3233, 0.8913), (0.3939, -0.2632, 1.793), (0.44, -0.294, 1.175), (0.4071, -0.272, 1.505), (-0.5707, 0.1135, 0.8913), (-0.4647, 0.09243, 1.793), (-0.519, 0.1032, 1.175), (-0.4802, 0.09552, 1.505), (0.4115, -0.4115, 0.8913), (0.335, -0.335, 1.793), (0.3742, -0.3742, 1.175), (0.3462, -0.3462, 1.505), (-0.7992, 0.331, 2.058), (-0.7934, 0.3286, 1.99), (-0.8408, 0.3483, 2.032), (-0.8386, 0.3474, 2.007), (-0.714, 0.4771, 1.99), (-0.7193, 0.4806, 2.058), (-0.7548, 0.5043, 2.007), (-0.7567, 0.5056, 2.032), (0.4806, -0.7193, 2.058), (0.4771, -0.714, 1.99), (0.5056, -0.7567, 2.032), (0.5043, -0.7548, 2.007), (0.3286, -0.7934, 1.99), (0.331, -0.7992, 2.058), (0.3474, -0.8386, 2.007), (0.3483, -0.8408, 2.032), (4.72e-08, 0.865, 2.058), (4.953e-08, 0.8588, 1.99), (4.098e-08, 0.91, 2.032), (4.191e-08, 0.9077, 2.007), (0.1675, 0.8423, 1.99), (0.1688, 0.8484, 2.058), (0.1771, 0.8903, 2.007), (0.1775, 0.8925, 2.032), (-0.6072, 0.6072, 1.99), (-0.6117, 0.6117, 2.058), (-0.6419, 0.6419, 2.007), (-0.6435, 0.6435, 2.032), (0.1675, -0.8423, 1.99), (0.1688, -0.8484, 2.058), (0.1771, -0.8903, 2.007), (0.1775, -0.8925, 2.032), (0.3286, 0.7934, 1.99), (0.331, 0.7992, 2.058), (0.3474, 0.8386, 2.007), (0.3483, 0.8408, 2.032), (-0.4771, 0.714, 1.99), (-0.4806, 0.7193, 2.058), (-0.5043, 0.7548, 2.007), (-0.5056, 0.7567, 2.032), (-2.054e-07, -0.8588, 1.99), (-2.095e-07, -0.865, 2.058), (-2.275e-07, -0.9077, 2.007), (-2.289e-07, -0.91, 2.032), (0.4771, 0.714, 1.99), (0.4806, 0.7193, 2.058), (0.5043, 0.7548, 2.007), (0.5056, 0.7567, 2.032), (-0.3286, 0.7934, 1.99), (-0.331, 0.7992, 2.058), (-0.3474, 0.8386, 2.007), (-0.3483, 0.8408, 2.032), (-0.1675, -0.8423, 1.99), (-0.1688, -0.8484, 2.058), (-0.1771, -0.8903, 2.007), (-0.1775, -0.8925, 2.032), (0.6072, 0.6072, 1.99), (0.6117, 0.6117, 2.058), (0.6419, 0.6419, 2.007), (0.6435, 0.6435, 2.032), (-0.1675, 0.8423, 1.99), (-0.1688, 0.8484, 2.058), (-0.1771, 0.8903, 2.007), (-0.1775, 0.8925, 2.032), (-0.3286, -0.7934, 1.99), (-0.331, -0.7992, 2.058), (-0.3474, -0.8386, 2.007), (-0.3483, -0.8408, 2.032), (0.714, 0.4771, 1.99), (0.7193, 0.4806, 2.058), (0.7548, 0.5043, 2.007), (0.7567, 0.5056, 2.032), (-0.4771, -0.714, 1.99), (-0.4806, -0.7193, 2.058), (-0.5043, -0.7548, 2.007), (-0.5056, -0.7567, 2.032), (0.7934, 0.3286, 1.99), (0.7992, 0.331, 2.058), (0.8386, 0.3474, 2.007), (0.8408, 0.3483, 2.032), (-0.6072, -0.6072, 1.99), (-0.6117, -0.6117, 2.058), (-0.6419, -0.6419, 2.007), (-0.6435, -0.6435, 2.032), (0.8423, 0.1675, 1.99), (0.8484, 0.1688, 2.058), (0.8903, 0.1771, 2.007), (0.8925, 0.1775, 2.032), (-0.714, -0.4771, 1.99), (-0.7193, -0.4806, 2.058), (-0.7548, -0.5043, 2.007), (-0.7567, -0.5056, 2.032), (0.8588, 2.509e-07, 1.99), (0.865, 2.481e-07, 2.058), (0.9077, 2.389e-07, 2.007), (0.91, 2.377e-07, 2.032), (-0.7934, -0.3286, 1.99), (-0.7992, -0.331, 2.058), (-0.8386, -0.3474, 2.007), (-0.8408, -0.3483, 2.032), (0.8423, -0.1675, 1.99), (0.8484, -0.1688, 2.058), (0.8903, -0.1771, 2.007), (0.8925, -0.1775, 2.032), (-0.8423, -0.1675, 1.99), (-0.8484, -0.1688, 2.058), (-0.8903, -0.1771, 2.007), (-0.8925, -0.1775, 2.032), (0.7934, -0.3286, 1.99), (0.7992, -0.331, 2.058), (0.8386, -0.3474, 2.007), (0.8408, -0.3483, 2.032), (-0.8588, 1.007e-06, 1.99), (-0.865, 1.01e-06, 2.058), (-0.9077, 1.038e-06, 2.007), (-0.91, 1.039e-06, 2.032), (0.714, -0.4771, 1.99), (0.7193, -0.4806, 2.058), (0.7548, -0.5043, 2.007), (0.7567, -0.5056, 2.032), (-0.8423, 0.1675, 1.99), (-0.8484, 0.1688, 2.058), (-0.8903, 0.1771, 2.007), (-0.8925, 0.1775, 2.032), (0.6072, -0.6072, 1.99), (0.6117, -0.6117, 2.058), (0.6419, -0.6419, 2.007), (0.6435, -0.6435, 2.032), (-0.4438, 0.1838, 2.199), (-0.6752, 0.2797, 2.107), (-0.5209, 0.2158, 2.168), (-0.5981, 0.2477, 2.138), (0.2669, -0.3994, 2.199), (0.406, -0.6077, 2.107), (0.3133, -0.4688, 2.168), (0.3596, -0.5383, 2.138), (9.927e-08, 0.4804, 2.199), (6.537e-08, 0.7308, 2.107), (8.797e-08, 0.5639, 2.168), (7.667e-08, 0.6474, 2.138), (-0.6077, 0.406, 2.107), (-0.3994, 0.2669, 2.199), (-0.5383, 0.3597, 2.138), (-0.4688, 0.3133, 2.168), (0.2797, -0.6752, 2.107), (0.1838, -0.4438, 2.199), (0.2477, -0.5981, 2.138), (0.2158, -0.5209, 2.168), (0.1426, 0.7168, 2.107), (0.09372, 0.4712, 2.199), (0.1263, 0.6349, 2.138), (0.11, 0.553, 2.168), (-0.5168, 0.5168, 2.107), (-0.3397, 0.3397, 2.199), (-0.4577, 0.4577, 2.138), (-0.3987, 0.3987, 2.168), (0.1426, -0.7168, 2.107), (0.09372, -0.4712, 2.199), (0.1263, -0.6349, 2.138), (0.11, -0.553, 2.168), (0.2797, 0.6752, 2.107), (0.1838, 0.4438, 2.199), (0.2477, 0.5981, 2.138), (0.2158, 0.5209, 2.168), (-0.406, 0.6077, 2.107), (-0.2669, 0.3994, 2.199), (-0.3596, 0.5383, 2.138), (-0.3133, 0.4688, 2.168), (-1.515e-07, -0.7308, 2.107), (-4.331e-08, -0.4804, 2.199), (-1.155e-07, -0.6474, 2.138), (-7.939e-08, -0.5639, 2.168), (0.406, 0.6077, 2.107), (0.2669, 0.3994, 2.199), (0.3596, 0.5383, 2.138), (0.3133, 0.4688, 2.168), (-0.2797, 0.6752, 2.107), (-0.1838, 0.4438, 2.199), (-0.2477, 0.5981, 2.138), (-0.2158, 0.5209, 2.168), (-0.1426, -0.7168, 2.107), (-0.09372, -0.4712, 2.199), (-0.1263, -0.6349, 2.138), (-0.11, -0.553, 2.168), (0.5168, 0.5168, 2.107), (0.3397, 0.3397, 2.199), (0.4577, 0.4577, 2.138), (0.3987, 0.3987, 2.168), (-0.1426, 0.7168, 2.107), (-0.09372, 0.4712, 2.199), (-0.1263, 0.6349, 2.138), (-0.11, 0.553, 2.168), (-0.2797, -0.6752, 2.107), (-0.1838, -0.4438, 2.199), (-0.2477, -0.5981, 2.138), (-0.2158, -0.5209, 2.168), (0.6077, 0.406, 2.107), (0.3994, 0.2669, 2.199), (0.5383, 0.3596, 2.138), (0.4688, 0.3133, 2.168), (-0.406, -0.6077, 2.107), (-0.2669, -0.3994, 2.199), (-0.3596, -0.5383, 2.138), (-0.3133, -0.4688, 2.168), (0.6752, 0.2797, 2.107), (0.4438, 0.1838, 2.199), (0.5981, 0.2477, 2.138), (0.5209, 0.2158, 2.168), (-0.5168, -0.5168, 2.107), (-0.3397, -0.3397, 2.199), (-0.4577, -0.4577, 2.138), (-0.3987, -0.3987, 2.168), (0.7168, 0.1426, 2.107), (0.4712, 0.09372, 2.199), (0.6349, 0.1263, 2.138), (0.553, 0.11, 2.168), (-0.6077, -0.406, 2.107), (-0.3994, -0.2669, 2.199), (-0.5383, -0.3596, 2.138), (-0.4688, -0.3133, 2.168), (0.7308, 2.799e-07, 2.107), (0.4804, 3.392e-07, 2.199), (0.6474, 2.996e-07, 2.138), (0.5639, 3.194e-07, 2.168), (-0.6752, -0.2797, 2.107), (-0.4438, -0.1838, 2.199), (-0.5981, -0.2477, 2.138), (-0.5209, -0.2158, 2.168), (0.7168, -0.1426, 2.107), (0.4712, -0.09372, 2.199), (0.6349, -0.1263, 2.138), (0.553, -0.11, 2.168), (-0.7168, -0.1426, 2.107), (-0.4712, -0.09372, 2.199), (-0.6349, -0.1263, 2.138), (-0.553, -0.11, 2.168), (0.6752, -0.2797, 2.107), (0.4438, -0.1838, 2.199), (0.5981, -0.2477, 2.138), (0.5209, -0.2158, 2.168), (-0.7308, 9.237e-07, 2.107), (-0.4804, 7.624e-07, 2.199), (-0.6474, 8.7e-07, 2.138), (-0.5639, 8.162e-07, 2.168), (0.6077, -0.406, 2.107), (0.3994, -0.2669, 2.199), (0.5383, -0.3596, 2.138), (0.4688, -0.3133, 2.168), (-0.7168, 0.1426, 2.107), (-0.4712, 0.09372, 2.199), (-0.6349, 0.1263, 2.138), (-0.553, 0.11, 2.168), (0.5168, -0.5168, 2.107), (0.3397, -0.3397, 2.199), (0.4577, -0.4577, 2.138), (0.3987, -0.3987, 2.168), (-0.5545, 0.2297, 1.946), (-0.7974, 0.3303, 1.991), (-0.6355, 0.2632, 1.961), (-0.7165, 0.2968, 1.976), (-0.7177, 0.4795, 1.991), (-0.499, 0.3334, 1.946), (-0.6448, 0.4308, 1.976), (-0.5719, 0.3821, 1.961), (0.3334, -0.499, 1.946), (0.4795, -0.7177, 1.991), (0.3821, -0.5719, 1.961), (0.4308, -0.6448, 1.976), (0.3303, -0.7974, 1.991), (0.2297, -0.5545, 1.946), (0.2968, -0.7165, 1.976), (0.2632, -0.6355, 1.961), (8.743e-08, 0.6001, 1.946), (4.888e-08, 0.8631, 1.991), (7.458e-08, 0.6878, 1.961), (6.173e-08, 0.7755, 1.976), (0.1684, 0.8466, 1.991), (0.1171, 0.5886, 1.946), (0.1513, 0.7606, 1.976), (0.1342, 0.6746, 1.961), (-0.6103, 0.6103, 1.991), (-0.4244, 0.4244, 1.946), (-0.5483, 0.5483, 1.976), (-0.4864, 0.4864, 1.961), (0.1684, -0.8466, 1.991), (0.1171, -0.5886, 1.946), (0.1513, -0.7606, 1.976), (0.1342, -0.6746, 1.961), (0.3303, 0.7974, 1.991), (0.2297, 0.5545, 1.946), (0.2968, 0.7165, 1.976), (0.2632, 0.6355, 1.961), (-0.4795, 0.7177, 1.991), (-0.3334, 0.499, 1.946), (-0.4308, 0.6448, 1.976), (-0.3821, 0.5719, 1.961), (-2.073e-07, -0.8631, 1.991), (-9.07e-08, -0.6001, 1.946), (-1.684e-07, -0.7755, 1.976), (-1.296e-07, -0.6878, 1.961), (0.4795, 0.7177, 1.991), (0.3334, 0.499, 1.946), (0.4308, 0.6448, 1.976), (0.3821, 0.5719, 1.961), (-0.3303, 0.7974, 1.991), (-0.2297, 0.5545, 1.946), (-0.2968, 0.7165, 1.976), (-0.2632, 0.6355, 1.961), (-0.1684, -0.8466, 1.991), (-0.1171, -0.5886, 1.946), (-0.1513, -0.7606, 1.976), (-0.1342, -0.6746, 1.961), (0.6103, 0.6103, 1.991), (0.4244, 0.4244, 1.946), (0.5483, 0.5483, 1.976), (0.4864, 0.4864, 1.961), (-0.1684, 0.8466, 1.991), (-0.1171, 0.5886, 1.946), (-0.1513, 0.7606, 1.976), (-0.1342, 0.6746, 1.961), (-0.3303, -0.7974, 1.991), (-0.2297, -0.5545, 1.946), (-0.2968, -0.7165, 1.976), (-0.2632, -0.6355, 1.961), (0.7177, 0.4795, 1.991), (0.499, 0.3334, 1.946), (0.6448, 0.4308, 1.976), (0.5719, 0.3821, 1.961), (-0.4795, -0.7177, 1.991), (-0.3334, -0.499, 1.946), (-0.4308, -0.6448, 1.976), (-0.3821, -0.5719, 1.961), (0.7974, 0.3303, 1.991), (0.5545, 0.2297, 1.946), (0.7165, 0.2968, 1.976), (0.6355, 0.2632, 1.961), (-0.6103, -0.6103, 1.991), (-0.4244, -0.4244, 1.946), (-0.5483, -0.5483, 1.976), (-0.4864, -0.4864, 1.961), (0.8466, 0.1684, 1.991), (0.5886, 0.1171, 1.946), (0.7606, 0.1513, 1.976), (0.6746, 0.1342, 1.961), (-0.7177, -0.4795, 1.991), (-0.499, -0.3334, 1.946), (-0.6448, -0.4308, 1.976), (-0.5719, -0.3821, 1.961), (0.8631, 2.498e-07, 1.991), (0.6001, 3.148e-07, 1.946), (0.7755, 2.715e-07, 1.976), (0.6878, 2.931e-07, 1.961), (-0.7974, -0.3303, 1.991), (-0.5545, -0.2297, 1.946), (-0.7165, -0.2968, 1.976), (-0.6355, -0.2632, 1.961), (0.8466, -0.1684, 1.991), (0.5886, -0.1171, 1.946), (0.7606, -0.1513, 1.976), (0.6746, -0.1342, 1.961), (-0.8466, -0.1684, 1.991), (-0.5886, -0.1171, 1.946), (-0.7606, -0.1513, 1.976), (-0.6746, -0.1342, 1.961), (0.7974, -0.3303, 1.991), (0.5545, -0.2297, 1.946), (0.7165, -0.2968, 1.976), (0.6355, -0.2632, 1.961), (-0.8631, 1.01e-06, 1.991), (-0.6001, 8.435e-07, 1.946), (-0.7755, 9.547e-07, 1.976), (-0.6878, 8.991e-07, 1.961), (0.7177, -0.4795, 1.991), (0.499, -0.3334, 1.946), (0.6448, -0.4308, 1.976), (0.5719, -0.3821, 1.961), (-0.8466, 0.1684, 1.991), (-0.5886, 0.1171, 1.946), (-0.7606, 0.1513, 1.976), (-0.6746, 0.1342, 1.961), (0.6103, -0.6103, 1.991), (0.4244, -0.4244, 1.946), (0.5483, -0.5483, 1.976), (0.4864, -0.4864, 1.961), (-0.347, 0.1438, 2.242), (-0.3684, 0.07328, 2.242), (-0.3123, 0.2087, 2.242), (0.2087, -0.3123, 2.242), (0.2656, -0.2656, 2.242), (0.1438, -0.347, 2.242), (1.115e-07, 0.3756, 2.242), (-0.07328, 0.3684, 2.242), (0.07328, 0.3684, 2.242), (-0.2656, 0.2656, 2.242), (0.07328, -0.3684, 2.242), (0.1438, 0.347, 2.242), (-0.2087, 0.3123, 2.242), (4.637e-11, -0.3756, 2.242), (0.2087, 0.3123, 2.242), (-0.1438, 0.347, 2.242), (-0.07328, -0.3684, 2.242), (0.2656, 0.2656, 2.242), (-0.1438, -0.347, 2.242), (0.3123, 0.2087, 2.242), (-0.2087, -0.3123, 2.242), (0.347, 0.1438, 2.242), (-0.2656, -0.2656, 2.242), (0.3684, 0.07328, 2.242), (-0.3123, -0.2087, 2.242), (0.3756, 3.639e-07, 2.242), (-0.347, -0.1438, 2.242), (0.3684, -0.07328, 2.242), (-0.3684, -0.07328, 2.242), (0.347, -0.1438, 2.242), (-0.3756, 6.948e-07, 2.242), (0.3123, -0.2087, 2.242), (0.0, -2.443e-07, 2.294), (0.02853, 0.1434, 3.779), (0.05597, 0.2814, 3.736), (0.08126, 0.4085, 3.667), (0.1034, 0.5199, 3.574), (0.1216, 0.6114, 3.46), (0.1351, 0.6793, 3.331), (0.1434, 0.7212, 3.19), (0.1463, 0.7353, 3.044), (0.1434, 0.7212, 2.898), (0.1351, 0.6793, 2.757), (0.1216, 0.6114, 2.627), (0.1034, 0.5199, 2.514), (0.08126, 0.4085, 2.42), (0.05597, 0.2814, 2.351), (0.02853, 0.1434, 2.291), (0.05597, 0.1351, 3.779), (0.1098, 0.2651, 3.736), (0.1594, 0.3848, 3.667), (0.2029, 0.4898, 3.574), (0.2385, 0.5759, 3.46), (0.2651, 0.6399, 3.331), (0.2814, 0.6793, 3.19), (0.2869, 0.6926, 3.044), (0.2814, 0.6793, 2.898), (0.2651, 0.6399, 2.757), (0.2385, 0.5759, 2.627), (0.2029, 0.4898, 2.514), (0.1594, 0.3848, 2.42), (0.1098, 0.2651, 2.351), (0.05597, 0.1351, 2.291), (0.08126, 0.1216, 3.779), (0.1594, 0.2385, 3.736), (0.2314, 0.3463, 3.667), (0.2945, 0.4408, 3.574), (0.3463, 0.5183, 3.46), (0.3848, 0.5759, 3.331), (0.4085, 0.6114, 3.19), (0.4165, 0.6233, 3.044), (0.4085, 0.6114, 2.898), (0.3848, 0.5759, 2.757), (0.3463, 0.5183, 2.627), (0.2945, 0.4408, 2.514), (0.2314, 0.3463, 2.42), (0.1594, 0.2385, 2.351), (0.08126, 0.1216, 2.291), (0.1034, 0.1034, 3.779), (0.2029, 0.2029, 3.736), (0.2945, 0.2945, 3.667), (0.3748, 0.3748, 3.574), (0.4408, 0.4408, 3.46), (0.4898, 0.4898, 3.331), (0.5199, 0.5199, 3.19), (0.5301, 0.5301, 3.044), (0.5199, 0.5199, 2.898), (0.4898, 0.4898, 2.757), (0.4408, 0.4408, 2.627), (0.3748, 0.3748, 2.514), (0.2945, 0.2945, 2.42), (0.2029, 0.2029, 2.351), (0.1034, 0.1034, 2.291), (0.1216, 0.08126, 3.779), (0.2385, 0.1594, 3.736), (0.3463, 0.2314, 3.667), (0.4408, 0.2945, 3.574), (0.5183, 0.3463, 3.46), (0.5759, 0.3848, 3.331), (0.6114, 0.4085, 3.19), (0.6233, 0.4165, 3.044), (0.6114, 0.4085, 2.898), (0.5759, 0.3848, 2.757), (0.5183, 0.3463, 2.627), (0.4408, 0.2945, 2.514), (0.3463, 0.2314, 2.42), (0.2385, 0.1594, 2.351), (0.1216, 0.08126, 2.291), (0.1351, 0.05597, 3.779), (0.2651, 0.1098, 3.736), (0.3848, 0.1594, 3.667), (0.4898, 0.2029, 3.574), (0.5759, 0.2385, 3.46), (0.6399, 0.2651, 3.331), (0.6793, 0.2814, 3.19), (0.6926, 0.2869, 3.044), (0.6793, 0.2814, 2.898), (0.6399, 0.2651, 2.757), (0.5759, 0.2385, 2.627), (0.4898, 0.2029, 2.514), (0.3848, 0.1594, 2.42), (0.2651, 0.1098, 2.351), (0.1351, 0.05597, 2.291), (0.1434, 0.02853, 3.779), (0.2814, 0.05597, 3.736), (0.4085, 0.08126, 3.667), (0.5199, 0.1034, 3.574), (0.6114, 0.1216, 3.46), (0.6793, 0.1351, 3.331), (0.7212, 0.1434, 3.19), (0.7353, 0.1463, 3.044), (0.7212, 0.1434, 2.898), (0.6793, 0.1351, 2.757), (0.6114, 0.1216, 2.627), (0.5199, 0.1034, 2.514), (0.4085, 0.08126, 2.42), (0.2814, 0.05597, 2.351), (0.1434, 0.02853, 2.291), (0.1463, -2.449e-07, 3.779), (0.2869, -2.393e-07, 3.736), (0.4165, -2.337e-07, 3.667), (0.5301, -2.393e-07, 3.574), (0.6233, -2.505e-07, 3.46), (0.6926, -2.058e-07, 3.331), (0.7353, -2.951e-07, 3.19), (0.7497, -2.84e-07, 3.044), (0.7353, -2.951e-07, 2.898), (0.6926, -1.723e-07, 2.757), (0.6233, -2.505e-07, 2.627), (0.5301, -2.393e-07, 2.514), (0.4165, -2.56e-07, 2.42), (0.2869, -2.281e-07, 2.351), (0.1463, -2.309e-07, 2.291), (0.1434, -0.02853, 3.779), (0.2814, -0.05597, 3.736), (0.4085, -0.08126, 3.667), (0.5199, -0.1034, 3.574), (0.6114, -0.1216, 3.46), (0.6793, -0.1351, 3.331), (0.7212, -0.1434, 3.19), (0.7353, -0.1463, 3.044), (0.7212, -0.1434, 2.898), (0.6793, -0.1351, 2.757), (0.6114, -0.1216, 2.627), (0.5199, -0.1034, 2.514), (0.4085, -0.08126, 2.42), (0.2814, -0.05597, 2.351), (0.1434, -0.02853, 2.291), (0.1351, -0.05597, 3.779), (0.2651, -0.1098, 3.736), (0.3848, -0.1594, 3.667), (0.4898, -0.2029, 3.574), (0.5759, -0.2385, 3.46), (0.6399, -0.2651, 3.331), (0.6793, -0.2814, 3.19), (0.6926, -0.2869, 3.044), (0.6793, -0.2814, 2.898), (0.6399, -0.2651, 2.757), (0.5759, -0.2385, 2.627), (0.4898, -0.2029, 2.514), (0.3848, -0.1594, 2.42), (0.2651, -0.1098, 2.351), (0.1351, -0.05597, 2.291), (0.1216, -0.08126, 3.779), (0.2385, -0.1594, 3.736), (0.3463, -0.2314, 3.667), (0.4408, -0.2945, 3.574), (0.5183, -0.3463, 3.46), (0.5759, -0.3848, 3.331), (0.6114, -0.4085, 3.19), (0.6233, -0.4165, 3.044), (0.6114, -0.4085, 2.898), (0.5759, -0.3848, 2.757), (0.5183, -0.3463, 2.627), (0.4408, -0.2945, 2.514), (0.3463, -0.2314, 2.42), (0.2385, -0.1594, 2.351), (0.1216, -0.08126, 2.291), (0.1034, -0.1034, 3.779), (0.2029, -0.2029, 3.736), (0.2945, -0.2945, 3.667), (0.3748, -0.3748, 3.574), (0.4408, -0.4408, 3.46), (0.4898, -0.4898, 3.331), (0.5199, -0.5199, 3.19), (0.5301, -0.5301, 3.044), (0.5199, -0.5199, 2.898), (0.4898, -0.4898, 2.757), (0.4408, -0.4408, 2.627), (0.3748, -0.3748, 2.514), (0.2945, -0.2945, 2.42), (0.2029, -0.2029, 2.351), (0.1034, -0.1034, 2.291), (0.08126, -0.1216, 3.779), (0.1594, -0.2385, 3.736), (0.2314, -0.3463, 3.667), (0.2945, -0.4408, 3.574), (0.3463, -0.5183, 3.46), (0.3848, -0.5759, 3.331), (0.4085, -0.6114, 3.19), (0.4165, -0.6233, 3.044), (0.4085, -0.6114, 2.898), (0.3848, -0.5759, 2.757), (0.3463, -0.5183, 2.627), (0.2945, -0.4408, 2.514), (0.2314, -0.3463, 2.42), (0.1594, -0.2385, 2.351), (0.08126, -0.1216, 2.291), (0.05597, -0.1351, 3.779), (0.1098, -0.2651, 3.736), (0.1594, -0.3848, 3.667), (0.2029, -0.4898, 3.574), (0.2385, -0.5759, 3.46), (0.2651, -0.6399, 3.331), (0.2814, -0.6793, 3.19), (0.2869, -0.6926, 3.044), (0.2814, -0.6793, 2.898), (0.2651, -0.6399, 2.757), (0.2385, -0.5759, 2.627), (0.2029, -0.4898, 2.514), (0.1594, -0.3848, 2.42), (0.1098, -0.2651, 2.351), (0.05597, -0.1351, 2.291), (0.02853, -0.1434, 3.779), (0.05597, -0.2814, 3.736), (0.08126, -0.4085, 3.667), (0.1034, -0.5199, 3.574), (0.1216, -0.6114, 3.46), (0.1351, -0.6793, 3.331), (0.1434, -0.7212, 3.19), (0.1463, -0.7353, 3.044), (0.1434, -0.7212, 2.898), (0.1351, -0.6793, 2.757), (0.1216, -0.6114, 2.627), (0.1034, -0.5199, 2.514), (0.08126, -0.4085, 2.42), (0.05597, -0.2814, 2.351), (0.02853, -0.1434, 2.291), (-5.407e-09, -0.1463, 3.779), (3.09e-08, -0.2869, 3.736), (1.973e-08, -0.4165, 3.667), (-1.937e-08, -0.5301, 3.574), (-6.406e-08, -0.6233, 3.46), (4.766e-08, -0.6926, 3.331), (-6.406e-08, -0.7353, 3.19), (-7.523e-08, -0.7497, 3.044), (-6.406e-08, -0.7353, 2.898), (4.766e-08, -0.6926, 2.757), (-6.406e-08, -0.6233, 2.627), (-1.937e-08, -0.5301, 2.514), (-8.2e-09, -0.4165, 2.42), (2.972e-09, -0.2869, 2.351), (2.972e-09, -0.1463, 2.291), (-0.02853, -0.1434, 3.779), (-0.05597, -0.2814, 3.736), (-0.08126, -0.4085, 3.667), (-0.1034, -0.5199, 3.574), (-0.1216, -0.6114, 3.46), (-0.1351, -0.6793, 3.331), (-0.1434, -0.7212, 3.19), (-0.1463, -0.7353, 3.044), (-0.1434, -0.7212, 2.898), (-0.1351, -0.6793, 2.757), (-0.1216, -0.6114, 2.627), (-0.1034, -0.5199, 2.514), (-0.08126, -0.4085, 2.42), (-0.05597, -0.2814, 2.351), (-0.02853, -0.1434, 2.291), (-9.348e-08, -4.7e-07, 3.793), (-0.05597, -0.1351, 3.779), (-0.1098, -0.2651, 3.736), (-0.1594, -0.3848, 3.667), (-0.2029, -0.4898, 3.574), (-0.2385, -0.5759, 3.46), (-0.2651, -0.6399, 3.331), (-0.2814, -0.6793, 3.19), (-0.2869, -0.6926, 3.044), (-0.2814, -0.6793, 2.898), (-0.2651, -0.6399, 2.757), (-0.2385, -0.5759, 2.627), (-0.2029, -0.4898, 2.514), (-0.1594, -0.3848, 2.42), (-0.1098, -0.2651, 2.351), (-0.05597, -0.1351, 2.291), (-0.08126, -0.1216, 3.779), (-0.1594, -0.2385, 3.736), (-0.2314, -0.3463, 3.667), (-0.2945, -0.4408, 3.574), (-0.3463, -0.5183, 3.46), (-0.3848, -0.5759, 3.331), (-0.4085, -0.6114, 3.19), (-0.4165, -0.6233, 3.044), (-0.4085, -0.6114, 2.898), (-0.3848, -0.5759, 2.757), (-0.3463, -0.5183, 2.627), (-0.2945, -0.4408, 2.514), (-0.2314, -0.3463, 2.42), (-0.1594, -0.2385, 2.351), (-0.08126, -0.1216, 2.291), (-0.1034, -0.1034, 3.779), (-0.2029, -0.2029, 3.736), (-0.2945, -0.2945, 3.667), (-0.3748, -0.3748, 3.574), (-0.4408, -0.4408, 3.46), (-0.4898, -0.4898, 3.331), (-0.5199, -0.5199, 3.19), (-0.5301, -0.5301, 3.044), (-0.5199, -0.5199, 2.898), (-0.4898, -0.4898, 2.757), (-0.4408, -0.4408, 2.627), (-0.3748, -0.3748, 2.514), (-0.2945, -0.2945, 2.42), (-0.2029, -0.2029, 2.351), (-0.1034, -0.1034, 2.291), (-0.1216, -0.08126, 3.779), (-0.2385, -0.1594, 3.736), (-0.3463, -0.2314, 3.667), (-0.4408, -0.2945, 3.574), (-0.5183, -0.3463, 3.46), (-0.5759, -0.3848, 3.331), (-0.6114, -0.4085, 3.19), (-0.6233, -0.4165, 3.044), (-0.6114, -0.4085, 2.898), (-0.5759, -0.3848, 2.757), (-0.5183, -0.3463, 2.627), (-0.4408, -0.2945, 2.514), (-0.3463, -0.2314, 2.42), (-0.2385, -0.1594, 2.351), (-0.1216, -0.08126, 2.291), (-0.1351, -0.05597, 3.779), (-0.2651, -0.1098, 3.736), (-0.3848, -0.1594, 3.667), (-0.4898, -0.2029, 3.574), (-0.5759, -0.2385, 3.46), (-0.6399, -0.2651, 3.331), (-0.6793, -0.2814, 3.19), (-0.6926, -0.2869, 3.044), (-0.6793, -0.2814, 2.898), (-0.6399, -0.2651, 2.757), (-0.5759, -0.2385, 2.627), (-0.4898, -0.2029, 2.514), (-0.3848, -0.1594, 2.42), (-0.2651, -0.1098, 2.351), (-0.1351, -0.05597, 2.291), (-0.1434, -0.02853, 3.779), (-0.2814, -0.05597, 3.736), (-0.4085, -0.08126, 3.667), (-0.5199, -0.1034, 3.574), (-0.6114, -0.1216, 3.46), (-0.6793, -0.1351, 3.331), (-0.7212, -0.1434, 3.19), (-0.7353, -0.1463, 3.044), (-0.7212, -0.1434, 2.898), (-0.6793, -0.1351, 2.757), (-0.6114, -0.1216, 2.627), (-0.5199, -0.1034, 2.514), (-0.4085, -0.08126, 2.42), (-0.2814, -0.05597, 2.351), (-0.1434, -0.02853, 2.291), (-0.1463, -2.337e-07, 3.779), (-0.2869, -2.114e-07, 3.736), (-0.4165, -2.114e-07, 3.667), (-0.5301, -1.387e-07, 3.574), (-0.6233, -1.052e-07, 3.46), (-0.6926, -2.393e-07, 3.331), (-0.7353, -7.172e-08, 3.19), (-0.7497, -1.052e-07, 3.044), (-0.7353, -7.172e-08, 2.898), (-0.6926, -2.393e-07, 2.757), (-0.6233, -1.052e-07, 2.627), (-0.5301, -1.387e-07, 2.514), (-0.4165, -1.946e-07, 2.42), (-0.2869, -1.89e-07, 2.351), (-0.1463, -2.365e-07, 2.291), (-0.1434, 0.02853, 3.779), (-0.2814, 0.05597, 3.736), (-0.4085, 0.08126, 3.667), (-0.5199, 0.1034, 3.574), (-0.6114, 0.1216, 3.46), (-0.6793, 0.1351, 3.331), (-0.7212, 0.1434, 3.19), (-0.7353, 0.1463, 3.044), (-0.7212, 0.1434, 2.898), (-0.6793, 0.1351, 2.757), (-0.6114, 0.1216, 2.627), (-0.5199, 0.1034, 2.514), (-0.4085, 0.08126, 2.42), (-0.2814, 0.05597, 2.351), (-0.1434, 0.02853, 2.291), (-0.1351, 0.05597, 3.779), (-0.2651, 0.1098, 3.736), (-0.3848, 0.1594, 3.667), (-0.4898, 0.2029, 3.574), (-0.5759, 0.2385, 3.46), (-0.6399, 0.2651, 3.331), (-0.6793, 0.2814, 3.19), (-0.6926, 0.2869, 3.044), (-0.6793, 0.2814, 2.898), (-0.6399, 0.2651, 2.757), (-0.5759, 0.2385, 2.627), (-0.4898, 0.2029, 2.514), (-0.3848, 0.1594, 2.42), (-0.2651, 0.1098, 2.351), (-0.1351, 0.05597, 2.291), (-0.1216, 0.08126, 3.779), (-0.2385, 0.1594, 3.736), (-0.3463, 0.2314, 3.667), (-0.4408, 0.2945, 3.574), (-0.5183, 0.3463, 3.46), (-0.5759, 0.3848, 3.331), (-0.6114, 0.4085, 3.19), (-0.6233, 0.4165, 3.044), (-0.6114, 0.4085, 2.898), (-0.5759, 0.3848, 2.757), (-0.5183, 0.3463, 2.627), (-0.4408, 0.2945, 2.514), (-0.3463, 0.2314, 2.42), (-0.2385, 0.1594, 2.351), (-0.1216, 0.08126, 2.291), (-0.1034, 0.1034, 3.779), (-0.2029, 0.2029, 3.736), (-0.2945, 0.2945, 3.667), (-0.3748, 0.3748, 3.574), (-0.4408, 0.4408, 3.46), (-0.4898, 0.4898, 3.331), (-0.5199, 0.5199, 3.19), (-0.5301, 0.5301, 3.044), (-0.5199, 0.5199, 2.898), (-0.4898, 0.4898, 2.757), (-0.4408, 0.4408, 2.627), (-0.3748, 0.3748, 2.514), (-0.2945, 0.2945, 2.42), (-0.2029, 0.2029, 2.351), (-0.1034, 0.1034, 2.291), (-0.08126, 0.1216, 3.779), (-0.1594, 0.2385, 3.736), (-0.2314, 0.3463, 3.667), (-0.2945, 0.4408, 3.574), (-0.3463, 0.5183, 3.46), (-0.3848, 0.5759, 3.331), (-0.4085, 0.6114, 3.19), (-0.4165, 0.6233, 3.044), (-0.4085, 0.6114, 2.898), (-0.3848, 0.5759, 2.757), (-0.3463, 0.5183, 2.627), (-0.2945, 0.4408, 2.514), (-0.2314, 0.3463, 2.42), (-0.1594, 0.2385, 2.351), (-0.08126, 0.1216, 2.291), (-0.05597, 0.1351, 3.779), (-0.1098, 0.2651, 3.736), (-0.1594, 0.3848, 3.667), (-0.2029, 0.4898, 3.574), (-0.2385, 0.5759, 3.46), (-0.2651, 0.6399, 3.331), (-0.2814, 0.6793, 3.19), (-0.2869, 0.6926, 3.044), (-0.2814, 0.6793, 2.898), (-0.2651, 0.6399, 2.757), (-0.2385, 0.5759, 2.627), (-0.2029, 0.4898, 2.514), (-0.1594, 0.3848, 2.42), (-0.1098, 0.2651, 2.351), (-0.05597, 0.1351, 2.291), (-0.02853, 0.1434, 3.779), (-0.05597, 0.2814, 3.736), (-0.08126, 0.4085, 3.667), (-0.1034, 0.5199, 3.574), (-0.1216, 0.6114, 3.46), (-0.1351, 0.6793, 3.331), (-0.1434, 0.7212, 3.19), (-0.1463, 0.7353, 3.044), (-0.1434, 0.7212, 2.898), (-0.1351, 0.6793, 2.757), (-0.1216, 0.6114, 2.627), (-0.1034, 0.5199, 2.514), (-0.08126, 0.4085, 2.42), (-0.05597, 0.2814, 2.351), (-0.02853, 0.1434, 2.291), (2.811e-08, 0.1463, 3.779), (5.883e-08, 0.2869, 3.736), (8.117e-08, 0.4165, 3.667), (1.147e-07, 0.5301, 3.574), (2.041e-07, 0.6233, 3.46), (4.766e-08, 0.6926, 3.331), (1.929e-07, 0.7353, 3.19), (2.041e-07, 0.7497, 3.044), (1.929e-07, 0.7353, 2.898), (4.766e-08, 0.6926, 2.757), (2.041e-07, 0.6233, 2.627), (1.147e-07, 0.5301, 2.514), (9.234e-08, 0.4165, 2.42), (5.883e-08, 0.2869, 2.351), (1.135e-08, 0.1463, 2.291)], [], [(59, 57, 668, 669), (0, 2, 4, 6, 8, 10, 12, 14, 16, 18, 20, 22, 24, 26, 28, 30, 32, 34, 36, 38, 40, 42, 44, 46, 48, 50, 52, 54, 56, 58, 60, 62), (284, 412, 289, 128), (2, 133, 138, 4), (128, 289, 292, 134), (288, 417, 422, 293), (127, 126, 65, 64), (279, 408, 412, 284), (409, 596, 602, 413), (125, 124, 126, 127), (60, 278, 283, 62), (274, 404, 408, 279), (405, 590, 596, 409), (123, 122, 124, 125), (597, 125, 127, 603), (58, 273, 278, 60), (269, 400, 404, 274), (401, 584, 590, 405), (121, 120, 122, 123), (591, 123, 125, 597), (56, 268, 273, 58), (264, 396, 400, 269), (397, 578, 584, 401), (119, 118, 120, 121), (585, 121, 123, 591), (54, 263, 268, 56), (259, 392, 396, 264), (393, 572, 578, 397), (117, 116, 118, 119), (579, 119, 121, 585), (52, 258, 263, 54), (254, 388, 392, 259), (389, 566, 572, 393), (115, 114, 116, 117), (573, 117, 119, 579), (50, 253, 258, 52), (249, 384, 388, 254), (385, 560, 566, 389), (113, 112, 114, 115), (567, 115, 117, 573), (48, 248, 253, 50), (244, 380, 384, 249), (381, 554, 560, 385), (111, 110, 112, 113), (561, 113, 115, 567), (46, 243, 248, 48), (239, 376, 380, 244), (377, 548, 554, 381), (109, 108, 110, 111), (555, 111, 113, 561), (44, 238, 243, 46), (234, 372, 376, 239), (373, 542, 548, 377), (107, 106, 108, 109), (549, 109, 111, 555), (42, 233, 238, 44), (229, 368, 372, 234), (369, 536, 542, 373), (105, 104, 106, 107), (543, 107, 109, 549), (40, 228, 233, 42), (224, 364, 368, 229), (365, 530, 536, 369), (103, 102, 104, 105), (537, 105, 107, 543), (38, 223, 228, 40), (219, 360, 364, 224), (361, 524, 530, 365), (101, 100, 102, 103), (531, 103, 105, 537), (36, 218, 223, 38), (214, 356, 360, 219), (357, 518, 524, 361), (99, 98, 100, 101), (525, 101, 103, 531), (34, 213, 218, 36), (209, 352, 356, 214), (353, 512, 518, 357), (97, 96, 98, 99), (519, 99, 101, 525), (32, 208, 213, 34), (204, 348, 352, 209), (349, 506, 512, 353), (95, 94, 96, 97), (513, 97, 99, 519), (30, 203, 208, 32), (199, 344, 348, 204), (345, 500, 506, 349), (93, 92, 94, 95), (507, 95, 97, 513), (28, 198, 203, 30), (194, 340, 344, 199), (341, 494, 500, 345), (91, 90, 92, 93), (501, 93, 95, 507), (26, 193, 198, 28), (189, 336, 340, 194), (337, 488, 494, 341), (89, 88, 90, 91), (495, 91, 93, 501), (24, 188, 193, 26), (184, 332, 336, 189), (333, 482, 488, 337), (87, 86, 88, 89), (489, 89, 91, 495), (22, 183, 188, 24), (179, 328, 332, 184), (329, 476, 482, 333), (85, 84, 86, 87), (483, 87, 89, 489), (20, 178, 183, 22), (174, 324, 328, 179), (325, 470, 476, 329), (83, 82, 84, 85), (477, 85, 87, 483), (18, 173, 178, 20), (169, 320, 324, 174), (321, 464, 470, 325), (81, 80, 82, 83), (471, 83, 85, 477), (16, 168, 173, 18), (164, 316, 320, 169), (317, 458, 464, 321), (79, 78, 80, 81), (465, 81, 83, 471), (14, 163, 168, 16), (159, 312, 316, 164), (313, 452, 458, 317), (77, 76, 78, 79), (459, 79, 81, 465), (12, 158, 163, 14), (154, 308, 312, 159), (309, 446, 452, 313), (75, 74, 76, 77), (453, 77, 79, 459), (10, 153, 158, 12), (149, 304, 308, 154), (305, 440, 446, 309), (73, 72, 74, 75), (447, 75, 77, 453), (8, 148, 153, 10), (144, 300, 304, 149), (301, 434, 440, 305), (71, 70, 72, 73), (441, 73, 75, 447), (6, 143, 148, 8), (139, 296, 300, 144), (297, 428, 434, 301), (69, 68, 70, 71), (435, 71, 73, 441), (4, 138, 143, 6), (134, 292, 296, 139), (293, 422, 428, 297), (67, 66, 68, 69), (62, 283, 129, 0), (429, 69, 71, 435), (423, 67, 69, 429), (603, 127, 64, 416), (64, 65, 66, 67), (284, 128, 130, 287), (287, 130, 131, 286), (286, 131, 132, 285), (285, 132, 129, 283), (279, 284, 287, 282), (282, 287, 286, 281), (281, 286, 285, 280), (280, 285, 283, 278), (274, 279, 282, 277), (277, 282, 281, 276), (276, 281, 280, 275), (275, 280, 278, 273), (269, 274, 277, 272), (272, 277, 276, 271), (271, 276, 275, 270), (270, 275, 273, 268), (264, 269, 272, 267), (267, 272, 271, 266), (266, 271, 270, 265), (265, 270, 268, 263), (259, 264, 267, 262), (262, 267, 266, 261), (261, 266, 265, 260), (260, 265, 263, 258), (254, 259, 262, 257), (257, 262, 261, 256), (256, 261, 260, 255), (255, 260, 258, 253), (249, 254, 257, 252), (252, 257, 256, 251), (251, 256, 255, 250), (250, 255, 253, 248), (244, 249, 252, 247), (247, 252, 251, 246), (246, 251, 250, 245), (245, 250, 248, 243), (239, 244, 247, 242), (242, 247, 246, 241), (241, 246, 245, 240), (240, 245, 243, 238), (234, 239, 242, 237), (237, 242, 241, 236), (236, 241, 240, 235), (235, 240, 238, 233), (229, 234, 237, 232), (232, 237, 236, 231), (231, 236, 235, 230), (230, 235, 233, 228), (224, 229, 232, 227), (227, 232, 231, 226), (226, 231, 230, 225), (225, 230, 228, 223), (219, 224, 227, 222), (222, 227, 226, 221), (221, 226, 225, 220), (220, 225, 223, 218), (214, 219, 222, 217), (217, 222, 221, 216), (216, 221, 220, 215), (215, 220, 218, 213), (209, 214, 217, 212), (212, 217, 216, 211), (211, 216, 215, 210), (210, 215, 213, 208), (204, 209, 212, 207), (207, 212, 211, 206), (206, 211, 210, 205), (205, 210, 208, 203), (199, 204, 207, 202), (202, 207, 206, 201), (201, 206, 205, 200), (200, 205, 203, 198), (194, 199, 202, 197), (197, 202, 201, 196), (196, 201, 200, 195), (195, 200, 198, 193), (189, 194, 197, 192), (192, 197, 196, 191), (191, 196, 195, 190), (190, 195, 193, 188), (184, 189, 192, 187), (187, 192, 191, 186), (186, 191, 190, 185), (185, 190, 188, 183), (179, 184, 187, 182), (182, 187, 186, 181), (181, 186, 185, 180), (180, 185, 183, 178), (174, 179, 182, 177), (177, 182, 181, 176), (176, 181, 180, 175), (175, 180, 178, 173), (169, 174, 177, 172), (172, 177, 176, 171), (171, 176, 175, 170), (170, 175, 173, 168), (164, 169, 172, 167), (167, 172, 171, 166), (166, 171, 170, 165), (165, 170, 168, 163), (159, 164, 167, 162), (162, 167, 166, 161), (161, 166, 165, 160), (160, 165, 163, 158), (154, 159, 162, 157), (157, 162, 161, 156), (156, 161, 160, 155), (155, 160, 158, 153), (149, 154, 157, 152), (152, 157, 156, 151), (151, 156, 155, 150), (150, 155, 153, 148), (144, 149, 152, 147), (147, 152, 151, 146), (146, 151, 150, 145), (145, 150, 148, 143), (139, 144, 147, 142), (142, 147, 146, 141), (141, 146, 145, 140), (140, 145, 143, 138), (134, 139, 142, 137), (137, 142, 141, 136), (136, 141, 140, 135), (135, 140, 138, 133), (128, 134, 137, 130), (130, 137, 136, 131), (131, 136, 135, 132), (132, 135, 133, 129), (0, 129, 133, 2), (413, 288, 290, 415), (415, 290, 291, 414), (414, 291, 289, 412), (409, 413, 415, 411), (411, 415, 414, 410), (410, 414, 412, 408), (405, 409, 411, 407), (407, 411, 410, 406), (406, 410, 408, 404), (401, 405, 407, 403), (403, 407, 406, 402), (402, 406, 404, 400), (397, 401, 403, 399), (399, 403, 402, 398), (398, 402, 400, 396), (393, 397, 399, 395), (395, 399, 398, 394), (394, 398, 396, 392), (389, 393, 395, 391), (391, 395, 394, 390), (390, 394, 392, 388), (385, 389, 391, 387), (387, 391, 390, 386), (386, 390, 388, 384), (381, 385, 387, 383), (383, 387, 386, 382), (382, 386, 384, 380), (377, 381, 383, 379), (379, 383, 382, 378), (378, 382, 380, 376), (373, 377, 379, 375), (375, 379, 378, 374), (374, 378, 376, 372), (369, 373, 375, 371), (371, 375, 374, 370), (370, 374, 372, 368), (365, 369, 371, 367), (367, 371, 370, 366), (366, 370, 368, 364), (361, 365, 367, 363), (363, 367, 366, 362), (362, 366, 364, 360), (357, 361, 363, 359), (359, 363, 362, 358), (358, 362, 360, 356), (353, 357, 359, 355), (355, 359, 358, 354), (354, 358, 356, 352), (349, 353, 355, 351), (351, 355, 354, 350), (350, 354, 352, 348), (345, 349, 351, 347), (347, 351, 350, 346), (346, 350, 348, 344), (341, 345, 347, 343), (343, 347, 346, 342), (342, 346, 344, 340), (337, 341, 343, 339), (339, 343, 342, 338), (338, 342, 340, 336), (333, 337, 339, 335), (335, 339, 338, 334), (334, 338, 336, 332), (329, 333, 335, 331), (331, 335, 334, 330), (330, 334, 332, 328), (325, 329, 331, 327), (327, 331, 330, 326), (326, 330, 328, 324), (321, 325, 327, 323), (323, 327, 326, 322), (322, 326, 324, 320), (317, 321, 323, 319), (319, 323, 322, 318), (318, 322, 320, 316), (313, 317, 319, 315), (315, 319, 318, 314), (314, 318, 316, 312), (309, 313, 315, 311), (311, 315, 314, 310), (310, 314, 312, 308), (305, 309, 311, 307), (307, 311, 310, 306), (306, 310, 308, 304), (301, 305, 307, 303), (303, 307, 306, 302), (302, 306, 304, 300), (297, 301, 303, 299), (299, 303, 302, 298), (298, 302, 300, 296), (293, 297, 299, 295), (295, 299, 298, 294), (294, 298, 296, 292), (288, 293, 295, 290), (290, 295, 294, 291), (291, 294, 292, 289), (413, 602, 417, 288), (603, 416, 418, 607), (607, 418, 419, 606), (606, 419, 420, 605), (605, 420, 421, 604), (604, 421, 417, 602), (597, 603, 607, 601), (601, 607, 606, 600), (600, 606, 605, 599), (599, 605, 604, 598), (598, 604, 602, 596), (591, 597, 601, 595), (595, 601, 600, 594), (594, 600, 599, 593), (593, 599, 598, 592), (592, 598, 596, 590), (585, 591, 595, 589), (589, 595, 594, 588), (588, 594, 593, 587), (587, 593, 592, 586), (586, 592, 590, 584), (579, 585, 589, 583), (583, 589, 588, 582), (582, 588, 587, 581), (581, 587, 586, 580), (580, 586, 584, 578), (573, 579, 583, 577), (577, 583, 582, 576), (576, 582, 581, 575), (575, 581, 580, 574), (574, 580, 578, 572), (567, 573, 577, 571), (571, 577, 576, 570), (570, 576, 575, 569), (569, 575, 574, 568), (568, 574, 572, 566), (561, 567, 571, 565), (565, 571, 570, 564), (564, 570, 569, 563), (563, 569, 568, 562), (562, 568, 566, 560), (555, 561, 565, 559), (559, 565, 564, 558), (558, 564, 563, 557), (557, 563, 562, 556), (556, 562, 560, 554), (549, 555, 559, 553), (553, 559, 558, 552), (552, 558, 557, 551), (551, 557, 556, 550), (550, 556, 554, 548), (543, 549, 553, 547), (547, 553, 552, 546), (546, 552, 551, 545), (545, 551, 550, 544), (544, 550, 548, 542), (537, 543, 547, 541), (541, 547, 546, 540), (540, 546, 545, 539), (539, 545, 544, 538), (538, 544, 542, 536), (531, 537, 541, 535), (535, 541, 540, 534), (534, 540, 539, 533), (533, 539, 538, 532), (532, 538, 536, 530), (525, 531, 535, 529), (529, 535, 534, 528), (528, 534, 533, 527), (527, 533, 532, 526), (526, 532, 530, 524), (519, 525, 529, 523), (523, 529, 528, 522), (522, 528, 527, 521), (521, 527, 526, 520), (520, 526, 524, 518), (513, 519, 523, 517), (517, 523, 522, 516), (516, 522, 521, 515), (515, 521, 520, 514), (514, 520, 518, 512), (507, 513, 517, 511), (511, 517, 516, 510), (510, 516, 515, 509), (509, 515, 514, 508), (508, 514, 512, 506), (501, 507, 511, 505), (505, 511, 510, 504), (504, 510, 509, 503), (503, 509, 508, 502), (502, 508, 506, 500), (495, 501, 505, 499), (499, 505, 504, 498), (498, 504, 503, 497), (497, 503, 502, 496), (496, 502, 500, 494), (489, 495, 499, 493), (493, 499, 498, 492), (492, 498, 497, 491), (491, 497, 496, 490), (490, 496, 494, 488), (483, 489, 493, 487), (487, 493, 492, 486), (486, 492, 491, 485), (485, 491, 490, 484), (484, 490, 488, 482), (477, 483, 487, 481), (481, 487, 486, 480), (480, 486, 485, 479), (479, 485, 484, 478), (478, 484, 482, 476), (471, 477, 481, 475), (475, 481, 480, 474), (474, 480, 479, 473), (473, 479, 478, 472), (472, 478, 476, 470), (465, 471, 475, 469), (469, 475, 474, 468), (468, 474, 473, 467), (467, 473, 472, 466), (466, 472, 470, 464), (459, 465, 469, 463), (463, 469, 468, 462), (462, 468, 467, 461), (461, 467, 466, 460), (460, 466, 464, 458), (453, 459, 463, 457), (457, 463, 462, 456), (456, 462, 461, 455), (455, 461, 460, 454), (454, 460, 458, 452), (447, 453, 457, 451), (451, 457, 456, 450), (450, 456, 455, 449), (449, 455, 454, 448), (448, 454, 452, 446), (441, 447, 451, 445), (445, 451, 450, 444), (444, 450, 449, 443), (443, 449, 448, 442), (442, 448, 446, 440), (435, 441, 445, 439), (439, 445, 444, 438), (438, 444, 443, 437), (437, 443, 442, 436), (436, 442, 440, 434), (429, 435, 439, 433), (433, 439, 438, 432), (432, 438, 437, 431), (431, 437, 436, 430), (430, 436, 434, 428), (423, 429, 433, 427), (427, 433, 432, 426), (426, 432, 431, 425), (425, 431, 430, 424), (424, 430, 428, 422), (416, 423, 427, 418), (418, 427, 426, 419), (419, 426, 425, 420), (420, 425, 424, 421), (421, 424, 422, 417), (416, 64, 67, 423), (1, 3, 608, 609), (3, 5, 610, 608), (5, 7, 611, 610), (7, 9, 612, 611), (9, 11, 613, 612), (11, 13, 614, 613), (13, 15, 615, 614), (15, 17, 616, 615), (17, 19, 617, 616), (19, 21, 618, 617), (21, 23, 619, 618), (23, 25, 620, 619), (25, 27, 621, 620), (27, 29, 622, 621), (29, 31, 623, 622), (31, 33, 624, 623), (33, 35, 625, 624), (35, 37, 626, 625), (37, 39, 627, 626), (39, 41, 628, 627), (41, 43, 629, 628), (43, 45, 630, 629), (45, 47, 631, 630), (47, 49, 632, 631), (49, 51, 633, 632), (51, 53, 634, 633), (53, 55, 635, 634), (55, 57, 636, 635), (57, 59, 637, 636), (59, 61, 638, 637), (61, 63, 639, 638), (63, 1, 609, 639), (126, 639, 609, 65), (124, 638, 639, 126), (122, 637, 638, 124), (120, 636, 637, 122), (118, 635, 636, 120), (116, 634, 635, 118), (114, 633, 634, 116), (112, 632, 633, 114), (110, 631, 632, 112), (108, 630, 631, 110), (106, 629, 630, 108), (104, 628, 629, 106), (102, 627, 628, 104), (100, 626, 627, 102), (98, 625, 626, 100), (96, 624, 625, 98), (94, 623, 624, 96), (92, 622, 623, 94), (90, 621, 622, 92), (88, 620, 621, 90), (86, 619, 620, 88), (84, 618, 619, 86), (82, 617, 618, 84), (80, 616, 617, 82), (78, 615, 616, 80), (76, 614, 615, 78), (74, 613, 614, 76), (72, 612, 613, 74), (70, 611, 612, 72), (68, 610, 611, 70), (66, 608, 610, 68), (65, 609, 608, 66), (1283, 1284, 684, 685), (33, 31, 655, 656), (7, 5, 642, 643), (61, 59, 669, 670), (35, 33, 656, 657), (9, 7, 643, 644), (63, 61, 670, 671), (37, 35, 657, 658), (11, 9, 644, 645), (1, 63, 671, 641), (39, 37, 658, 659), (13, 11, 645, 646), (41, 39, 659, 660), (15, 13, 646, 647), (43, 41, 660, 661), (17, 15, 647, 648), (45, 43, 661, 662), (19, 17, 648, 649), (47, 45, 662, 663), (21, 19, 649, 650), (49, 47, 663, 664), (23, 21, 650, 651), (51, 49, 664, 665), (25, 23, 651, 652), (53, 51, 665, 666), (27, 25, 652, 653), (55, 53, 666, 667), (29, 27, 653, 654), (3, 1, 641, 640), (57, 55, 667, 668), (31, 29, 654, 655), (5, 3, 640, 642), (672, 673, 703, 702, 701, 700, 699, 698, 697, 696, 695, 694, 693, 692, 691, 690, 689, 688, 687, 686, 685, 684, 683, 682, 681, 680, 679, 678, 677, 676, 675, 674), (1286, 1287, 703, 673), (1289, 1282, 699, 700), (1290, 1285, 686, 687), (1291, 1288, 672, 674), (1292, 1289, 700, 701), (1293, 1290, 687, 688), (1294, 1291, 674, 675), (1295, 1292, 701, 702), (1296, 1293, 688, 689), (1297, 1294, 675, 676), (1287, 1295, 702, 703), (1298, 1296, 689, 690), (1299, 1297, 676, 677), (1300, 1298, 690, 691), (1288, 1286, 673, 672), (1301, 1299, 677, 678), (1302, 1300, 691, 692), (1303, 1301, 678, 679), (1304, 1302, 692, 693), (1305, 1303, 679, 680), (1306, 1304, 693, 694), (1307, 1305, 680, 681), (1308, 1306, 694, 695), (1309, 1307, 681, 682), (1310, 1308, 695, 696), (1311, 1309, 682, 683), (1281, 1310, 696, 697), (1284, 1311, 683, 684), (705, 764, 1273, 1152), (1282, 1280, 698, 699), (1285, 1283, 685, 686), (781, 776, 708, 711), (655, 654, 780, 796), (708, 767, 766, 709), (904, 1021, 1148, 1029), (773, 768, 704, 707), (668, 667, 772, 792), (704, 765, 764, 705), (896, 1017, 1144, 1025), (893, 885, 763, 767), (767, 763, 762, 766), (1280, 1281, 697, 698), (889, 881, 761, 765), (652, 651, 884, 892), (765, 761, 760, 764), (1021, 1013, 1140, 1148), (885, 877, 759, 763), (665, 664, 880, 888), (763, 759, 758, 762), (1017, 1009, 1136, 1144), (881, 873, 757, 761), (651, 650, 876, 884), (761, 757, 756, 760), (1013, 1005, 1132, 1140), (877, 869, 755, 759), (664, 663, 872, 880), (759, 755, 754, 758), (1009, 1001, 1128, 1136), (873, 865, 753, 757), (650, 649, 868, 876), (757, 753, 752, 756), (1005, 997, 1124, 1132), (869, 861, 751, 755), (663, 662, 864, 872), (755, 751, 750, 754), (1001, 993, 1120, 1128), (865, 857, 749, 753), (649, 648, 860, 868), (753, 749, 748, 752), (997, 989, 1116, 1124), (861, 853, 747, 751), (662, 661, 856, 864), (751, 747, 746, 750), (993, 985, 1112, 1120), (857, 849, 745, 749), (648, 647, 852, 860), (749, 745, 744, 748), (989, 981, 1108, 1116), (853, 845, 743, 747), (661, 660, 848, 856), (747, 743, 742, 746), (985, 977, 1104, 1112), (849, 841, 741, 745), (647, 646, 844, 852), (745, 741, 740, 744), (981, 973, 1100, 1108), (845, 837, 739, 743), (660, 659, 840, 848), (743, 739, 738, 742), (977, 969, 1096, 1104), (841, 833, 737, 741), (646, 645, 836, 844), (741, 737, 736, 740), (973, 965, 1092, 1100), (789, 784, 712, 715), (642, 640, 788, 800), (712, 735, 734, 713), (912, 957, 1084, 1033), (837, 825, 733, 739), (659, 658, 832, 840), (739, 733, 732, 738), (969, 961, 1088, 1096), (833, 821, 731, 737), (645, 644, 824, 836), (737, 731, 730, 736), (965, 953, 1080, 1092), (829, 817, 729, 735), (658, 657, 820, 832), (735, 729, 728, 734), (961, 949, 1076, 1088), (825, 813, 727, 733), (671, 670, 816, 828), (733, 727, 726, 732), (957, 945, 1072, 1084), (821, 809, 725, 731), (644, 643, 812, 824), (731, 725, 724, 730), (953, 941, 1068, 1080), (817, 805, 723, 729), (657, 656, 808, 820), (729, 723, 722, 728), (949, 937, 1064, 1076), (813, 801, 721, 727), (670, 669, 804, 816), (727, 721, 720, 726), (945, 933, 1060, 1072), (809, 797, 719, 725), (643, 642, 800, 812), (725, 719, 718, 724), (941, 929, 1056, 1068), (805, 793, 717, 723), (656, 655, 796, 808), (723, 717, 716, 722), (937, 925, 1052, 1064), (801, 789, 715, 721), (669, 668, 792, 804), (721, 715, 714, 720), (933, 921, 1048, 1060), (797, 781, 711, 719), (640, 641, 785, 788), (719, 711, 710, 718), (1172, 1169, 913, 916), (793, 773, 707, 717), (654, 653, 777, 780), (717, 707, 706, 716), (1164, 1161, 905, 908), (641, 671, 828, 785), (784, 829, 735, 712), (715, 712, 713, 714), (917, 912, 1033, 1044), (653, 652, 892, 777), (776, 893, 767, 708), (711, 708, 709, 710), (909, 904, 1029, 1040), (666, 665, 888, 769), (768, 889, 765, 704), (707, 704, 705, 706), (901, 896, 1025, 1036), (893, 776, 778, 895), (895, 778, 779, 894), (894, 779, 777, 892), (889, 768, 770, 891), (891, 770, 771, 890), (890, 771, 769, 888), (885, 893, 895, 887), (887, 895, 894, 886), (886, 894, 892, 884), (881, 889, 891, 883), (883, 891, 890, 882), (882, 890, 888, 880), (877, 885, 887, 879), (879, 887, 886, 878), (878, 886, 884, 876), (873, 881, 883, 875), (875, 883, 882, 874), (874, 882, 880, 872), (869, 877, 879, 871), (871, 879, 878, 870), (870, 878, 876, 868), (865, 873, 875, 867), (867, 875, 874, 866), (866, 874, 872, 864), (861, 869, 871, 863), (863, 871, 870, 862), (862, 870, 868, 860), (857, 865, 867, 859), (859, 867, 866, 858), (858, 866, 864, 856), (853, 861, 863, 855), (855, 863, 862, 854), (854, 862, 860, 852), (849, 857, 859, 851), (851, 859, 858, 850), (850, 858, 856, 848), (845, 853, 855, 847), (847, 855, 854, 846), (846, 854, 852, 844), (841, 849, 851, 843), (843, 851, 850, 842), (842, 850, 848, 840), (837, 845, 847, 839), (839, 847, 846, 838), (838, 846, 844, 836), (833, 841, 843, 835), (835, 843, 842, 834), (834, 842, 840, 832), (829, 784, 786, 831), (831, 786, 787, 830), (830, 787, 785, 828), (825, 837, 839, 827), (827, 839, 838, 826), (826, 838, 836, 824), (821, 833, 835, 823), (823, 835, 834, 822), (822, 834, 832, 820), (817, 829, 831, 819), (819, 831, 830, 818), (818, 830, 828, 816), (813, 825, 827, 815), (815, 827, 826, 814), (814, 826, 824, 812), (809, 821, 823, 811), (811, 823, 822, 810), (810, 822, 820, 808), (805, 817, 819, 807), (807, 819, 818, 806), (806, 818, 816, 804), (801, 813, 815, 803), (803, 815, 814, 802), (802, 814, 812, 800), (797, 809, 811, 799), (799, 811, 810, 798), (798, 810, 808, 796), (793, 805, 807, 795), (795, 807, 806, 794), (794, 806, 804, 792), (789, 801, 803, 791), (791, 803, 802, 790), (790, 802, 800, 788), (781, 797, 799, 783), (783, 799, 798, 782), (782, 798, 796, 780), (773, 793, 795, 775), (775, 795, 794, 774), (774, 794, 792, 772), (784, 789, 791, 786), (786, 791, 790, 787), (787, 790, 788, 785), (776, 781, 783, 778), (778, 783, 782, 779), (779, 782, 780, 777), (768, 773, 775, 770), (770, 775, 774, 771), (771, 774, 772, 769), (667, 666, 769, 772), (925, 909, 1040, 1052), (921, 901, 1036, 1048), (1276, 1268, 1012, 1020), (1272, 1264, 1008, 1016), (1268, 1260, 1004, 1012), (1264, 1256, 1000, 1008), (1260, 1252, 996, 1004), (1256, 1248, 992, 1000), (1252, 1244, 988, 996), (1248, 1240, 984, 992), (1244, 1236, 980, 988), (1240, 1232, 976, 984), (1236, 1228, 972, 980), (1232, 1224, 968, 976), (1228, 1220, 964, 972), (1224, 1216, 960, 968), (929, 917, 1044, 1056), (1220, 1208, 952, 964), (1216, 1204, 948, 960), (1212, 1200, 944, 956), (1208, 1196, 940, 952), (1204, 1192, 936, 948), (1200, 1188, 932, 944), (1196, 1184, 928, 940), (1192, 1180, 924, 936), (1188, 1176, 920, 932), (1184, 1172, 916, 928), (1180, 1164, 908, 924), (1176, 1156, 900, 920), (1169, 1212, 956, 913), (1161, 1276, 1020, 905), (1153, 1272, 1016, 897), (716, 706, 1157, 1177), (718, 710, 1165, 1181), (720, 714, 1173, 1185), (709, 766, 1277, 1160), (713, 734, 1213, 1168), (722, 716, 1177, 1189), (724, 718, 1181, 1193), (726, 720, 1185, 1197), (728, 722, 1189, 1201), (730, 724, 1193, 1205), (732, 726, 1197, 1209), (734, 728, 1201, 1213), (736, 730, 1205, 1217), (738, 732, 1209, 1221), (740, 736, 1217, 1225), (714, 713, 1168, 1173), (742, 738, 1221, 1229), (744, 740, 1225, 1233), (746, 742, 1229, 1237), (748, 744, 1233, 1241), (750, 746, 1237, 1245), (752, 748, 1241, 1249), (754, 750, 1245, 1253), (756, 752, 1249, 1257), (758, 754, 1253, 1261), (760, 756, 1257, 1265), (762, 758, 1261, 1269), (764, 760, 1265, 1273), (766, 762, 1269, 1277), (706, 705, 1152, 1157), (710, 709, 1160, 1165), (1021, 904, 906, 1023), (1023, 906, 907, 1022), (1022, 907, 905, 1020), (1017, 896, 898, 1019), (1019, 898, 899, 1018), (1018, 899, 897, 1016), (1013, 1021, 1023, 1015), (1015, 1023, 1022, 1014), (1014, 1022, 1020, 1012), (1009, 1017, 1019, 1011), (1011, 1019, 1018, 1010), (1010, 1018, 1016, 1008), (1005, 1013, 1015, 1007), (1007, 1015, 1014, 1006), (1006, 1014, 1012, 1004), (1001, 1009, 1011, 1003), (1003, 1011, 1010, 1002), (1002, 1010, 1008, 1000), (997, 1005, 1007, 999), (999, 1007, 1006, 998), (998, 1006, 1004, 996), (993, 1001, 1003, 995), (995, 1003, 1002, 994), (994, 1002, 1000, 992), (989, 997, 999, 991), (991, 999, 998, 990), (990, 998, 996, 988), (985, 993, 995, 987), (987, 995, 994, 986), (986, 994, 992, 984), (981, 989, 991, 983), (983, 991, 990, 982), (982, 990, 988, 980), (977, 985, 987, 979), (979, 987, 986, 978), (978, 986, 984, 976), (973, 981, 983, 975), (975, 983, 982, 974), (974, 982, 980, 972), (969, 977, 979, 971), (971, 979, 978, 970), (970, 978, 976, 968), (965, 973, 975, 967), (967, 975, 974, 966), (966, 974, 972, 964), (961, 969, 971, 963), (963, 971, 970, 962), (962, 970, 968, 960), (957, 912, 914, 959), (959, 914, 915, 958), (958, 915, 913, 956), (953, 965, 967, 955), (955, 967, 966, 954), (954, 966, 964, 952), (949, 961, 963, 951), (951, 963, 962, 950), (950, 962, 960, 948), (945, 957, 959, 947), (947, 959, 958, 946), (946, 958, 956, 944), (941, 953, 955, 943), (943, 955, 954, 942), (942, 954, 952, 940), (937, 949, 951, 939), (939, 951, 950, 938), (938, 950, 948, 936), (933, 945, 947, 935), (935, 947, 946, 934), (934, 946, 944, 932), (929, 941, 943, 931), (931, 943, 942, 930), (930, 942, 940, 928), (925, 937, 939, 927), (927, 939, 938, 926), (926, 938, 936, 924), (921, 933, 935, 923), (923, 935, 934, 922), (922, 934, 932, 920), (917, 929, 931, 919), (919, 931, 930, 918), (918, 930, 928, 916), (909, 925, 927, 911), (911, 927, 926, 910), (910, 926, 924, 908), (901, 921, 923, 903), (903, 923, 922, 902), (902, 922, 920, 900), (912, 917, 919, 914), (914, 919, 918, 915), (915, 918, 916, 913), (904, 909, 911, 906), (906, 911, 910, 907), (907, 910, 908, 905), (896, 901, 903, 898), (898, 903, 902, 899), (899, 902, 900, 897), (1149, 1028, 1030, 1151), (1151, 1030, 1031, 1150), (1150, 1031, 1029, 1148), (1145, 1024, 1026, 1147), (1147, 1026, 1027, 1146), (1146, 1027, 1025, 1144), (1141, 1149, 1151, 1143), (1143, 1151, 1150, 1142), (1142, 1150, 1148, 1140), (1137, 1145, 1147, 1139), (1139, 1147, 1146, 1138), (1138, 1146, 1144, 1136), (1133, 1141, 1143, 1135), (1135, 1143, 1142, 1134), (1134, 1142, 1140, 1132), (1129, 1137, 1139, 1131), (1131, 1139, 1138, 1130), (1130, 1138, 1136, 1128), (1125, 1133, 1135, 1127), (1127, 1135, 1134, 1126), (1126, 1134, 1132, 1124), (1121, 1129, 1131, 1123), (1123, 1131, 1130, 1122), (1122, 1130, 1128, 1120), (1117, 1125, 1127, 1119), (1119, 1127, 1126, 1118), (1118, 1126, 1124, 1116), (1113, 1121, 1123, 1115), (1115, 1123, 1122, 1114), (1114, 1122, 1120, 1112), (1109, 1117, 1119, 1111), (1111, 1119, 1118, 1110), (1110, 1118, 1116, 1108), (1105, 1113, 1115, 1107), (1107, 1115, 1114, 1106), (1106, 1114, 1112, 1104), (1101, 1109, 1111, 1103), (1103, 1111, 1110, 1102), (1102, 1110, 1108, 1100), (1097, 1105, 1107, 1099), (1099, 1107, 1106, 1098), (1098, 1106, 1104, 1096), (1093, 1101, 1103, 1095), (1095, 1103, 1102, 1094), (1094, 1102, 1100, 1092), (1089, 1097, 1099, 1091), (1091, 1099, 1098, 1090), (1090, 1098, 1096, 1088), (1085, 1032, 1034, 1087), (1087, 1034, 1035, 1086), (1086, 1035, 1033, 1084), (1081, 1093, 1095, 1083), (1083, 1095, 1094, 1082), (1082, 1094, 1092, 1080), (1077, 1089, 1091, 1079), (1079, 1091, 1090, 1078), (1078, 1090, 1088, 1076), (1073, 1085, 1087, 1075), (1075, 1087, 1086, 1074), (1074, 1086, 1084, 1072), (1069, 1081, 1083, 1071), (1071, 1083, 1082, 1070), (1070, 1082, 1080, 1068), (1065, 1077, 1079, 1067), (1067, 1079, 1078, 1066), (1066, 1078, 1076, 1064), (1061, 1073, 1075, 1063), (1063, 1075, 1074, 1062), (1062, 1074, 1072, 1060), (1057, 1069, 1071, 1059), (1059, 1071, 1070, 1058), (1058, 1070, 1068, 1056), (1053, 1065, 1067, 1055), (1055, 1067, 1066, 1054), (1054, 1066, 1064, 1052), (1049, 1061, 1063, 1051), (1051, 1063, 1062, 1050), (1050, 1062, 1060, 1048), (1045, 1057, 1059, 1047), (1047, 1059, 1058, 1046), (1046, 1058, 1056, 1044), (1041, 1053, 1055, 1043), (1043, 1055, 1054, 1042), (1042, 1054, 1052, 1040), (1037, 1049, 1051, 1039), (1039, 1051, 1050, 1038), (1038, 1050, 1048, 1036), (1032, 1045, 1047, 1034), (1034, 1047, 1046, 1035), (1035, 1046, 1044, 1033), (1028, 1041, 1043, 1030), (1030, 1043, 1042, 1031), (1031, 1042, 1040, 1029), (1024, 1037, 1039, 1026), (1026, 1039, 1038, 1027), (1027, 1038, 1036, 1025), (1153, 1156, 1158, 1155), (1155, 1158, 1159, 1154), (1154, 1159, 1157, 1152), (1161, 1164, 1166, 1163), (1163, 1166, 1167, 1162), (1162, 1167, 1165, 1160), (1169, 1172, 1174, 1171), (1171, 1174, 1175, 1170), (1170, 1175, 1173, 1168), (1156, 1176, 1178, 1158), (1158, 1178, 1179, 1159), (1159, 1179, 1177, 1157), (1164, 1180, 1182, 1166), (1166, 1182, 1183, 1167), (1167, 1183, 1181, 1165), (1172, 1184, 1186, 1174), (1174, 1186, 1187, 1175), (1175, 1187, 1185, 1173), (1176, 1188, 1190, 1178), (1178, 1190, 1191, 1179), (1179, 1191, 1189, 1177), (1180, 1192, 1194, 1182), (1182, 1194, 1195, 1183), (1183, 1195, 1193, 1181), (1184, 1196, 1198, 1186), (1186, 1198, 1199, 1187), (1187, 1199, 1197, 1185), (1188, 1200, 1202, 1190), (1190, 1202, 1203, 1191), (1191, 1203, 1201, 1189), (1192, 1204, 1206, 1194), (1194, 1206, 1207, 1195), (1195, 1207, 1205, 1193), (1196, 1208, 1210, 1198), (1198, 1210, 1211, 1199), (1199, 1211, 1209, 1197), (1200, 1212, 1214, 1202), (1202, 1214, 1215, 1203), (1203, 1215, 1213, 1201), (1204, 1216, 1218, 1206), (1206, 1218, 1219, 1207), (1207, 1219, 1217, 1205), (1208, 1220, 1222, 1210), (1210, 1222, 1223, 1211), (1211, 1223, 1221, 1209), (1212, 1169, 1171, 1214), (1214, 1171, 1170, 1215), (1215, 1170, 1168, 1213), (1216, 1224, 1226, 1218), (1218, 1226, 1227, 1219), (1219, 1227, 1225, 1217), (1220, 1228, 1230, 1222), (1222, 1230, 1231, 1223), (1223, 1231, 1229, 1221), (1224, 1232, 1234, 1226), (1226, 1234, 1235, 1227), (1227, 1235, 1233, 1225), (1228, 1236, 1238, 1230), (1230, 1238, 1239, 1231), (1231, 1239, 1237, 1229), (1232, 1240, 1242, 1234), (1234, 1242, 1243, 1235), (1235, 1243, 1241, 1233), (1236, 1244, 1246, 1238), (1238, 1246, 1247, 1239), (1239, 1247, 1245, 1237), (1240, 1248, 1250, 1242), (1242, 1250, 1251, 1243), (1243, 1251, 1249, 1241), (1244, 1252, 1254, 1246), (1246, 1254, 1255, 1247), (1247, 1255, 1253, 1245), (1248, 1256, 1258, 1250), (1250, 1258, 1259, 1251), (1251, 1259, 1257, 1249), (1252, 1260, 1262, 1254), (1254, 1262, 1263, 1255), (1255, 1263, 1261, 1253), (1256, 1264, 1266, 1258), (1258, 1266, 1267, 1259), (1259, 1267, 1265, 1257), (1260, 1268, 1270, 1262), (1262, 1270, 1271, 1263), (1263, 1271, 1269, 1261), (1264, 1272, 1274, 1266), (1266, 1274, 1275, 1267), (1267, 1275, 1273, 1265), (1268, 1276, 1278, 1270), (1270, 1278, 1279, 1271), (1271, 1279, 1277, 1269), (1272, 1153, 1155, 1274), (1274, 1155, 1154, 1275), (1275, 1154, 1152, 1273), (1276, 1161, 1163, 1278), (1278, 1163, 1162, 1279), (1279, 1162, 1160, 1277), (1156, 1153, 897, 900), (1024, 1145, 1281, 1280), (1041, 1028, 1283, 1285), (1037, 1024, 1280, 1282), (1149, 1141, 1311, 1284), (1145, 1137, 1310, 1281), (1141, 1133, 1309, 1311), (1137, 1129, 1308, 1310), (1133, 1125, 1307, 1309), (1129, 1121, 1306, 1308), (1125, 1117, 1305, 1307), (1121, 1113, 1304, 1306), (1117, 1109, 1303, 1305), (1113, 1105, 1302, 1304), (1109, 1101, 1301, 1303), (1105, 1097, 1300, 1302), (1101, 1093, 1299, 1301), (1045, 1032, 1286, 1288), (1097, 1089, 1298, 1300), (1093, 1081, 1297, 1299), (1089, 1077, 1296, 1298), (1085, 1073, 1295, 1287), (1081, 1069, 1294, 1297), (1077, 1065, 1293, 1296), (1073, 1061, 1292, 1295), (1069, 1057, 1291, 1294), (1065, 1053, 1290, 1293), (1061, 1049, 1289, 1292), (1057, 1045, 1288, 1291), (1053, 1041, 1285, 1290), (1049, 1037, 1282, 1289), (1032, 1085, 1287, 1286), (1028, 1149, 1284, 1283), (1789, 1788, 1322, 1323), (1782, 1781, 1315, 1316), (1790, 1789, 1323, 1324), (1783, 1782, 1316, 1317), (1791, 1790, 1324, 1325), (1784, 1783, 1317, 1318), (1792, 1791, 1325, 1326), (1785, 1784, 1318, 1319), (1793, 1792, 1326, 1327), (1786, 1785, 1319, 1320), (1779, 1568, 1313), (1312, 1793, 1327), (1787, 1786, 1320, 1321), (1780, 1779, 1313, 1314), (1788, 1787, 1321, 1322), (1781, 1780, 1314, 1315), (1322, 1321, 1336, 1337), (1315, 1314, 1329, 1330), (1323, 1322, 1337, 1338), (1316, 1315, 1330, 1331), (1324, 1323, 1338, 1339), (1317, 1316, 1331, 1332), (1325, 1324, 1339, 1340), (1318, 1317, 1332, 1333), (1326, 1325, 1340, 1341), (1319, 1318, 1333, 1334), (1327, 1326, 1341, 1342), (1320, 1319, 1334, 1335), (1313, 1568, 1328), (1312, 1327, 1342), (1321, 1320, 1335, 1336), (1314, 1313, 1328, 1329), (1341, 1340, 1355, 1356), (1334, 1333, 1348, 1349), (1342, 1341, 1356, 1357), (1335, 1334, 1349, 1350), (1328, 1568, 1343), (1312, 1342, 1357), (1336, 1335, 1350, 1351), (1329, 1328, 1343, 1344), (1337, 1336, 1351, 1352), (1330, 1329, 1344, 1345), (1338, 1337, 1352, 1353), (1331, 1330, 1345, 1346), (1339, 1338, 1353, 1354), (1332, 1331, 1346, 1347), (1340, 1339, 1354, 1355), (1333, 1332, 1347, 1348), (1345, 1344, 1359, 1360), (1353, 1352, 1367, 1368), (1346, 1345, 1360, 1361), (1354, 1353, 1368, 1369), (1347, 1346, 1361, 1362), (1355, 1354, 1369, 1370), (1348, 1347, 1362, 1363), (1356, 1355, 1370, 1371), (1349, 1348, 1363, 1364), (1357, 1356, 1371, 1372), (1350, 1349, 1364, 1365), (1343, 1568, 1358), (1312, 1357, 1372), (1351, 1350, 1365, 1366), (1344, 1343, 1358, 1359), (1352, 1351, 1366, 1367), (1364, 1363, 1378, 1379), (1372, 1371, 1386, 1387), (1365, 1364, 1379, 1380), (1358, 1568, 1373), (1312, 1372, 1387), (1366, 1365, 1380, 1381), (1359, 1358, 1373, 1374), (1367, 1366, 1381, 1382), (1360, 1359, 1374, 1375), (1368, 1367, 1382, 1383), (1361, 1360, 1375, 1376), (1369, 1368, 1383, 1384), (1362, 1361, 1376, 1377), (1370, 1369, 1384, 1385), (1363, 1362, 1377, 1378), (1371, 1370, 1385, 1386), (1383, 1382, 1397, 1398), (1376, 1375, 1390, 1391), (1384, 1383, 1398, 1399), (1377, 1376, 1391, 1392), (1385, 1384, 1399, 1400), (1378, 1377, 1392, 1393), (1386, 1385, 1400, 1401), (1379, 1378, 1393, 1394), (1387, 1386, 1401, 1402), (1380, 1379, 1394, 1395), (1373, 1568, 1388), (1312, 1387, 1402), (1381, 1380, 1395, 1396), (1374, 1373, 1388, 1389), (1382, 1381, 1396, 1397), (1375, 1374, 1389, 1390), (1402, 1401, 1416, 1417), (1395, 1394, 1409, 1410), (1388, 1568, 1403), (1312, 1402, 1417), (1396, 1395, 1410, 1411), (1389, 1388, 1403, 1404), (1397, 1396, 1411, 1412), (1390, 1389, 1404, 1405), (1398, 1397, 1412, 1413), (1391, 1390, 1405, 1406), (1399, 1398, 1413, 1414), (1392, 1391, 1406, 1407), (1400, 1399, 1414, 1415), (1393, 1392, 1407, 1408), (1401, 1400, 1415, 1416), (1394, 1393, 1408, 1409), (1406, 1405, 1420, 1421), (1414, 1413, 1428, 1429), (1407, 1406, 1421, 1422), (1415, 1414, 1429, 1430), (1408, 1407, 1422, 1423), (1416, 1415, 1430, 1431), (1409, 1408, 1423, 1424), (1417, 1416, 1431, 1432), (1410, 1409, 1424, 1425), (1403, 1568, 1418), (1312, 1417, 1432), (1411, 1410, 1425, 1426), (1404, 1403, 1418, 1419), (1412, 1411, 1426, 1427), (1405, 1404, 1419, 1420), (1413, 1412, 1427, 1428), (1425, 1424, 1439, 1440), (1418, 1568, 1433), (1312, 1432, 1447), (1426, 1425, 1440, 1441), (1419, 1418, 1433, 1434), (1427, 1426, 1441, 1442), (1420, 1419, 1434, 1435), (1428, 1427, 1442, 1443), (1421, 1420, 1435, 1436), (1429, 1428, 1443, 1444), (1422, 1421, 1436, 1437), (1430, 1429, 1444, 1445), (1423, 1422, 1437, 1438), (1431, 1430, 1445, 1446), (1424, 1423, 1438, 1439), (1432, 1431, 1446, 1447), (1444, 1443, 1458, 1459), (1437, 1436, 1451, 1452), (1445, 1444, 1459, 1460), (1438, 1437, 1452, 1453), (1446, 1445, 1460, 1461), (1439, 1438, 1453, 1454), (1447, 1446, 1461, 1462), (1440, 1439, 1454, 1455), (1433, 1568, 1448), (1312, 1447, 1462), (1441, 1440, 1455, 1456), (1434, 1433, 1448, 1449), (1442, 1441, 1456, 1457), (1435, 1434, 1449, 1450), (1443, 1442, 1457, 1458), (1436, 1435, 1450, 1451), (1312, 1462, 1477), (1456, 1455, 1470, 1471), (1449, 1448, 1463, 1464), (1457, 1456, 1471, 1472), (1450, 1449, 1464, 1465), (1458, 1457, 1472, 1473), (1451, 1450, 1465, 1466), (1459, 1458, 1473, 1474), (1452, 1451, 1466, 1467), (1460, 1459, 1474, 1475), (1453, 1452, 1467, 1468), (1461, 1460, 1475, 1476), (1454, 1453, 1468, 1469), (1462, 1461, 1476, 1477), (1455, 1454, 1469, 1470), (1448, 1568, 1463), (1475, 1474, 1489, 1490), (1468, 1467, 1482, 1483), (1476, 1475, 1490, 1491), (1469, 1468, 1483, 1484), (1477, 1476, 1491, 1492), (1470, 1469, 1484, 1485), (1463, 1568, 1478), (1312, 1477, 1492), (1471, 1470, 1485, 1486), (1464, 1463, 1478, 1479), (1472, 1471, 1486, 1487), (1465, 1464, 1479, 1480), (1473, 1472, 1487, 1488), (1466, 1465, 1480, 1481), (1474, 1473, 1488, 1489), (1467, 1466, 1481, 1482), (1479, 1478, 1493, 1494), (1487, 1486, 1501, 1502), (1480, 1479, 1494, 1495), (1488, 1487, 1502, 1503), (1481, 1480, 1495, 1496), (1489, 1488, 1503, 1504), (1482, 1481, 1496, 1497), (1490, 1489, 1504, 1505), (1483, 1482, 1497, 1498), (1491, 1490, 1505, 1506), (1484, 1483, 1498, 1499), (1492, 1491, 1506, 1507), (1485, 1484, 1499, 1500), (1478, 1568, 1493), (1312, 1492, 1507), (1486, 1485, 1500, 1501), (1498, 1497, 1512, 1513), (1506, 1505, 1520, 1521), (1499, 1498, 1513, 1514), (1507, 1506, 1521, 1522), (1500, 1499, 1514, 1515), (1493, 1568, 1508), (1312, 1507, 1522), (1501, 1500, 1515, 1516), (1494, 1493, 1508, 1509), (1502, 1501, 1516, 1517), (1495, 1494, 1509, 1510), (1503, 1502, 1517, 1518), (1496, 1495, 1510, 1511), (1504, 1503, 1518, 1519), (1497, 1496, 1511, 1512), (1505, 1504, 1519, 1520), (1517, 1516, 1531, 1532), (1510, 1509, 1524, 1525), (1518, 1517, 1532, 1533), (1511, 1510, 1525, 1526), (1519, 1518, 1533, 1534), (1512, 1511, 1526, 1527), (1520, 1519, 1534, 1535), (1513, 1512, 1527, 1528), (1521, 1520, 1535, 1536), (1514, 1513, 1528, 1529), (1522, 1521, 1536, 1537), (1515, 1514, 1529, 1530), (1508, 1568, 1523), (1312, 1522, 1537), (1516, 1515, 1530, 1531), (1509, 1508, 1523, 1524), (1536, 1535, 1550, 1551), (1529, 1528, 1543, 1544), (1537, 1536, 1551, 1552), (1530, 1529, 1544, 1545), (1523, 1568, 1538), (1312, 1537, 1552), (1531, 1530, 1545, 1546), (1524, 1523, 1538, 1539), (1532, 1531, 1546, 1547), (1525, 1524, 1539, 1540), (1533, 1532, 1547, 1548), (1526, 1525, 1540, 1541), (1534, 1533, 1548, 1549), (1527, 1526, 1541, 1542), (1535, 1534, 1549, 1550), (1528, 1527, 1542, 1543), (1540, 1539, 1554, 1555), (1548, 1547, 1562, 1563), (1541, 1540, 1555, 1556), (1549, 1548, 1563, 1564), (1542, 1541, 1556, 1557), (1550, 1549, 1564, 1565), (1543, 1542, 1557, 1558), (1551, 1550, 1565, 1566), (1544, 1543, 1558, 1559), (1552, 1551, 1566, 1567), (1545, 1544, 1559, 1560), (1538, 1568, 1553), (1312, 1552, 1567), (1546, 1545, 1560, 1561), (1539, 1538, 1553, 1554), (1547, 1546, 1561, 1562), (1559, 1558, 1574, 1575), (1567, 1566, 1582, 1583), (1560, 1559, 1575, 1576), (1553, 1568, 1569), (1312, 1567, 1583), (1561, 1560, 1576, 1577), (1554, 1553, 1569, 1570), (1562, 1561, 1577, 1578), (1555, 1554, 1570, 1571), (1563, 1562, 1578, 1579), (1556, 1555, 1571, 1572), (1564, 1563, 1579, 1580), (1557, 1556, 1572, 1573), (1565, 1564, 1580, 1581), (1558, 1557, 1573, 1574), (1566, 1565, 1581, 1582), (1579, 1578, 1593, 1594), (1572, 1571, 1586, 1587), (1580, 1579, 1594, 1595), (1573, 1572, 1587, 1588), (1581, 1580, 1595, 1596), (1574, 1573, 1588, 1589), (1582, 1581, 1596, 1597), (1575, 1574, 1589, 1590), (1583, 1582, 1597, 1598), (1576, 1575, 1590, 1591), (1569, 1568, 1584), (1312, 1583, 1598), (1577, 1576, 1591, 1592), (1570, 1569, 1584, 1585), (1578, 1577, 1592, 1593), (1571, 1570, 1585, 1586), (1598, 1597, 1612, 1613), (1591, 1590, 1605, 1606), (1584, 1568, 1599), (1312, 1598, 1613), (1592, 1591, 1606, 1607), (1585, 1584, 1599, 1600), (1593, 1592, 1607, 1608), (1586, 1585, 1600, 1601), (1594, 1593, 1608, 1609), (1587, 1586, 1601, 1602), (1595, 1594, 1609, 1610), (1588, 1587, 1602, 1603), (1596, 1595, 1610, 1611), (1589, 1588, 1603, 1604), (1597, 1596, 1611, 1612), (1590, 1589, 1604, 1605), (1610, 1609, 1624, 1625), (1603, 1602, 1617, 1618), (1611, 1610, 1625, 1626), (1604, 1603, 1618, 1619), (1612, 1611, 1626, 1627), (1605, 1604, 1619, 1620), (1613, 1612, 1627, 1628), (1606, 1605, 1620, 1621), (1599, 1568, 1614), (1312, 1613, 1628), (1607, 1606, 1621, 1622), (1600, 1599, 1614, 1615), (1608, 1607, 1622, 1623), (1601, 1600, 1615, 1616), (1609, 1608, 1623, 1624), (1602, 1601, 1616, 1617), (1614, 1568, 1629), (1312, 1628, 1643), (1622, 1621, 1636, 1637), (1615, 1614, 1629, 1630), (1623, 1622, 1637, 1638), (1616, 1615, 1630, 1631), (1624, 1623, 1638, 1639), (1617, 1616, 1631, 1632), (1625, 1624, 1639, 1640), (1618, 1617, 1632, 1633), (1626, 1625, 1640, 1641), (1619, 1618, 1633, 1634), (1627, 1626, 1641, 1642), (1620, 1619, 1634, 1635), (1628, 1627, 1642, 1643), (1621, 1620, 1635, 1636), (1633, 1632, 1647, 1648), (1641, 1640, 1655, 1656), (1634, 1633, 1648, 1649), (1642, 1641, 1656, 1657), (1635, 1634, 1649, 1650), (1643, 1642, 1657, 1658), (1636, 1635, 1650, 1651), (1629, 1568, 1644), (1312, 1643, 1658), (1637, 1636, 1651, 1652), (1630, 1629, 1644, 1645), (1638, 1637, 1652, 1653), (1631, 1630, 1645, 1646), (1639, 1638, 1653, 1654), (1632, 1631, 1646, 1647), (1640, 1639, 1654, 1655), (1652, 1651, 1666, 1667), (1645, 1644, 1659, 1660), (1653, 1652, 1667, 1668), (1646, 1645, 1660, 1661), (1654, 1653, 1668, 1669), (1647, 1646, 1661, 1662), (1655, 1654, 1669, 1670), (1648, 1647, 1662, 1663), (1656, 1655, 1670, 1671), (1649, 1648, 1663, 1664), (1657, 1656, 1671, 1672), (1650, 1649, 1664, 1665), (1658, 1657, 1672, 1673), (1651, 1650, 1665, 1666), (1644, 1568, 1659), (1312, 1658, 1673), (1671, 1670, 1685, 1686), (1664, 1663, 1678, 1679), (1672, 1671, 1686, 1687), (1665, 1664, 1679, 1680), (1673, 1672, 1687, 1688), (1666, 1665, 1680, 1681), (1659, 1568, 1674), (1312, 1673, 1688), (1667, 1666, 1681, 1682), (1660, 1659, 1674, 1675), (1668, 1667, 1682, 1683), (1661, 1660, 1675, 1676), (1669, 1668, 1683, 1684), (1662, 1661, 1676, 1677), (1670, 1669, 1684, 1685), (1663, 1662, 1677, 1678), (1675, 1674, 1689, 1690), (1683, 1682, 1697, 1698), (1676, 1675, 1690, 1691), (1684, 1683, 1698, 1699), (1677, 1676, 1691, 1692), (1685, 1684, 1699, 1700), (1678, 1677, 1692, 1693), (1686, 1685, 1700, 1701), (1679, 1678, 1693, 1694), (1687, 1686, 1701, 1702), (1680, 1679, 1694, 1695), (1688, 1687, 1702, 1703), (1681, 1680, 1695, 1696), (1674, 1568, 1689), (1312, 1688, 1703), (1682, 1681, 1696, 1697), (1694, 1693, 1708, 1709), (1702, 1701, 1716, 1717), (1695, 1694, 1709, 1710), (1703, 1702, 1717, 1718), (1696, 1695, 1710, 1711), (1689, 1568, 1704), (1312, 1703, 1718), (1697, 1696, 1711, 1712), (1690, 1689, 1704, 1705), (1698, 1697, 1712, 1713), (1691, 1690, 1705, 1706), (1699, 1698, 1713, 1714), (1692, 1691, 1706, 1707), (1700, 1699, 1714, 1715), (1693, 1692, 1707, 1708), (1701, 1700, 1715, 1716), (1713, 1712, 1727, 1728), (1706, 1705, 1720, 1721), (1714, 1713, 1728, 1729), (1707, 1706, 1721, 1722), (1715, 1714, 1729, 1730), (1708, 1707, 1722, 1723), (1716, 1715, 1730, 1731), (1709, 1708, 1723, 1724), (1717, 1716, 1731, 1732), (1710, 1709, 1724, 1725), (1718, 1717, 1732, 1733), (1711, 1710, 1725, 1726), (1704, 1568, 1719), (1312, 1718, 1733), (1712, 1711, 1726, 1727), (1705, 1704, 1719, 1720), (1732, 1731, 1746, 1747), (1725, 1724, 1739, 1740), (1733, 1732, 1747, 1748), (1726, 1725, 1740, 1741), (1719, 1568, 1734), (1312, 1733, 1748), (1727, 1726, 1741, 1742), (1720, 1719, 1734, 1735), (1728, 1727, 1742, 1743), (1721, 1720, 1735, 1736), (1729, 1728, 1743, 1744), (1722, 1721, 1736, 1737), (1730, 1729, 1744, 1745), (1723, 1722, 1737, 1738), (1731, 1730, 1745, 1746), (1724, 1723, 1738, 1739), (1744, 1743, 1758, 1759), (1737, 1736, 1751, 1752), (1745, 1744, 1759, 1760), (1738, 1737, 1752, 1753), (1746, 1745, 1760, 1761), (1739, 1738, 1753, 1754), (1747, 1746, 1761, 1762), (1740, 1739, 1754, 1755), (1748, 1747, 1762, 1763), (1741, 1740, 1755, 1756), (1734, 1568, 1749), (1312, 1748, 1763), (1742, 1741, 1756, 1757), (1735, 1734, 1749, 1750), (1743, 1742, 1757, 1758), (1736, 1735, 1750, 1751), (1763, 1762, 1777, 1778), (1756, 1755, 1770, 1771), (1749, 1568, 1764), (1312, 1763, 1778), (1757, 1756, 1771, 1772), (1750, 1749, 1764, 1765), (1758, 1757, 1772, 1773), (1751, 1750, 1765, 1766), (1759, 1758, 1773, 1774), (1752, 1751, 1766, 1767), (1760, 1759, 1774, 1775), (1753, 1752, 1767, 1768), (1761, 1760, 1775, 1776), (1754, 1753, 1768, 1769), (1762, 1761, 1776, 1777), (1755, 1754, 1769, 1770), (1767, 1766, 1781, 1782), (1775, 1774, 1789, 1790), (1768, 1767, 1782, 1783), (1776, 1775, 1790, 1791), (1769, 1768, 1783, 1784), (1777, 1776, 1791, 1792), (1770, 1769, 1784, 1785), (1778, 1777, 1792, 1793), (1771, 1770, 1785, 1786), (1764, 1568, 1779), (1312, 1778, 1793), (1772, 1771, 1786, 1787), (1765, 1764, 1779, 1780), (1773, 1772, 1787, 1788), (1766, 1765, 1780, 1781), (1774, 1773, 1788, 1789)])
me_cylinder.polygons.foreach_set('use_smooth', [True] * 1794)
me_cylinder.use_remesh_preserve_volume = False
me_cylinder.use_remesh_preserve_attributes = False
me_cylinder.use_mirror_vertex_groups = False
me_cylinder.update()

# ---- objects
ob_pawn = bpy.data.objects.new('pawn', me_cylinder)
ob_lamp = bpy.data.objects.new('Lamp', light_lamp)
ob_camera = bpy.data.objects.new('Camera', cam_camera)

# ---- transforms, parenting, visibility, modifiers, constraints
ob_pawn.location = (0.0, 0.0, 1.0)
ob_pawn.lineart.crease_threshold = 0.0
ob_lamp.location = (4.076, 1.005, 5.904)
ob_lamp.rotation_euler = (0.6503, 0.05522, 1.866)
ob_lamp.lock_rotations_4d = False
ob_lamp.empty_display_type = 'ARROWS'
ob_lamp.color = (0.0, 0.0, 0.0, 0.0)
ob_lamp.lineart.crease_threshold = 0.0
ob_camera.location = (7.481, -6.508, 5.344)
ob_camera.rotation_euler = (1.109, 0.0, 0.8149)
ob_camera.lock_rotations_4d = False
ob_camera.empty_display_type = 'ARROWS'
ob_camera.color = (0.0, 0.0, 0.0, 0.0)
ob_camera.display_type = 'WIRE'
ob_camera.lineart.crease_threshold = 0.0

# ---- collection membership
col_collection_1.objects.link(ob_pawn)
col_collection_1.objects.link(ob_lamp)
col_collection_1.objects.link(ob_camera)

# ---- scene / render settings (as saved in the file)
scene.camera = ob_camera
scene.frame_start = 1; scene.frame_end = 250; scene.frame_set(0)
scene.render.engine = 'BLENDER_EEVEE_NEXT'
scene.render.resolution_percentage = 50
scene.render.dither_intensity = 0.0
scene.cycles.use_denoising = False
scene.cycles.samples = 128
scene.cycles.sampling_pattern = 'TABULATED_SOBOL'
scene.cycles.use_adaptive_sampling = False
scene.cycles.use_light_tree = False
scene.cycles.blur_glossy = 0.0
scene.cycles.sample_clamp_indirect = 0.0
scene.view_settings.view_transform = 'Standard'
bpy.context.view_layer.update()
